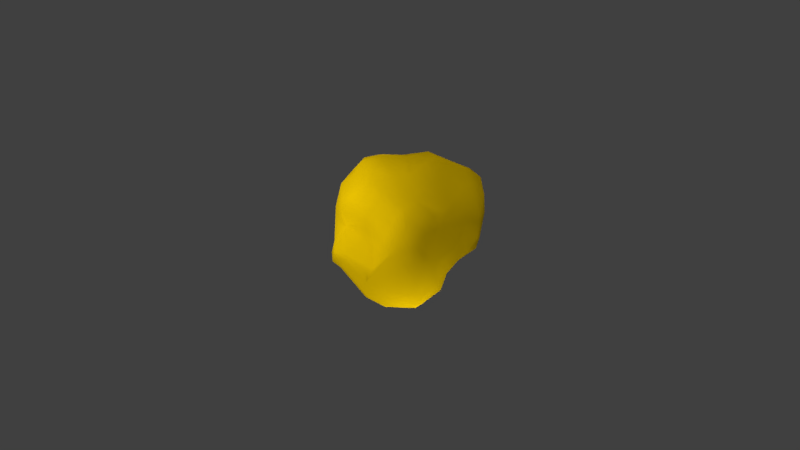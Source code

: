 # Source: goldOres_gameReady.blend  (saved by Blender 2.79.0; exported with 4.5.12 LTS)
import bpy
from mathutils import Matrix  # noqa: F401  (used for matrix-valued properties, if any)

bpy.ops.wm.read_factory_settings(use_empty=True)
scene = bpy.context.scene
scene.name = 'Scene'

# ---- collections
col_collection_1 = bpy.data.collections.new('Collection 1'); scene.collection.children.link(col_collection_1)
col_collection_6 = bpy.data.collections.new('Collection 6'); scene.collection.children.link(col_collection_6)
col_collection_6.hide_render = True
col_collection_6.hide_viewport = True

# ---- images (referenced by path relative to the original .blend; pixels are not part of the script)
import os
ASSET_DIR = os.environ.get("B2B_ASSET_DIR", "")  # directory of the original .blend (textures are referenced by path, not embedded)
HERE = os.path.dirname(os.path.abspath(__file__))  # packed textures are extracted next to this script under _unpacked/

def load_image(name, relpath, width, height, colorspace="sRGB"):
    """Load a texture the original file referenced (path relative to the .blend, or extracted next to this script)."""
    p = next((c for c in (os.path.join(HERE, relpath), os.path.join(ASSET_DIR, relpath)) if relpath and os.path.exists(c)), "")
    if p:
        img = bpy.data.images.load(p, check_existing=True)
        img.name = name
    else:  # same state as the original file: an image datablock whose file is absent (Cycles renders it pink)
        img = bpy.data.images.new(name, width, height)
        img.source = "FILE"
        img.filepath = "//" + (relpath or name)
    img.colorspace_settings.name = colorspace
    return img
img_goldores_grungemap_jpg = load_image('goldOres_grungeMap.jpg', 'goldOres_grungeMap.jpg', 1024, 1024, 'sRGB')
img_goldores_goldtexture_jpg = load_image('goldOres_goldTexture.jpg', 'goldOres_goldTexture.jpg', 1024, 1024, 'sRGB')
img_goldores_bakedmaterial = load_image('goldOres_BakedMaterial', 'goldOres_BakedMaterial.png', 1024, 1024, 'sRGB')

# ---- materials (node trees are filled in below, after node groups)
mat_bakedgoldmaterial = bpy.data.materials.new('BakedGoldMaterial')
mat_bakedgoldmaterial.alpha_threshold = 0.0
mat_bakedgoldmaterial.use_transparent_shadow = False
mat_bakedgoldmaterial.diffuse_color = (0.8, 0.5207, 0.001163, 1.0)
mat_bakedgoldmaterial.specular_color = (1.0, 0.6089, 0.01064)
mat_bakedgoldmaterial.roughness = 0.5
mat_goldorenew = bpy.data.materials.new('GoldOreNew')
mat_goldorenew.alpha_threshold = 0.0
mat_goldorenew.use_transparent_shadow = False
mat_goldorenew.roughness = 0.5

# ---- material node trees
mat_goldorenew.use_nodes = True; mat_goldorenew.node_tree.nodes.clear()
_N = mat_goldorenew.node_tree.nodes; _L = mat_goldorenew.node_tree.links
n0 = _N.new('ShaderNodeBsdfPrincipled'); n0.name = 'Principled BSDF'; n0.location = (-139, 204)
n0.width = 150
n0.subsurface_method = 'BURLEY'
n0.inputs[1].default_value = 1.0
n0.inputs[2].default_value = 0.45
n0.inputs[3].default_value = 1.45
n0.inputs[9].default_value = (1.0, 1.0, 1.0)
n1 = _N.new('ShaderNodeOutputMaterial'); n1.name = 'Material Output'; n1.location = (597, 543)
n2 = _N.new('ShaderNodeMixShader'); n2.name = 'Mix Shader'; n2.location = (377, 538)
n3 = _N.new('ShaderNodeTexImage'); n3.name = 'Image Texture.002'; n3.location = (-573, 638)
n3.width = 140
n3.image = img_goldores_grungemap_jpg
n4 = _N.new('ShaderNodeInvert'); n4.name = 'Invert'; n4.location = (75, 541)
n5 = _N.new('ShaderNodeBsdfPrincipled'); n5.name = 'Principled BSDF.001'; n5.location = (-112, 1223)
n5.width = 150
n5.subsurface_method = 'BURLEY'
n5.inputs[0].default_value = (0.07557, 0.02537, 0.008701, 1.0)
n5.inputs[2].default_value = 1.0
n5.inputs[3].default_value = 1.45
n5.inputs[9].default_value = (1.0, 1.0, 1.0)
n5.inputs[13].default_value = 0.0
n6 = _N.new('ShaderNodeMix'); n6.name = 'Mix'; n6.location = (-447, 81)
n6.data_type = 'RGBA'
n6.blend_type = 'ADD'
n6.inputs[0].default_value = 0.25
n6.inputs[7].default_value = (0.6834, 0.5002, 0.02823, 1.0)
n7 = _N.new('ShaderNodeTexImage'); n7.name = 'Image Texture'; n7.location = (-693, 133)
n7.width = 140
n7.image = img_goldores_goldtexture_jpg
n8 = _N.new('ShaderNodeBump'); n8.name = 'Bump'; n8.location = (-433, -303)
n8.inputs[1].default_value = 0.1
n8.inputs[2].default_value = 1.0
n9 = _N.new('ShaderNodeValToRGB'); n9.name = 'ColorRamp'; n9.location = (-771, -269)
while len(n9.color_ramp.elements) > 1: n9.color_ramp.elements.remove(n9.color_ramp.elements[-1])
n9.color_ramp.elements[0].position = 0.3455; n9.color_ramp.elements[0].color = (0.0, 0.0, 0.0, 1.0)
_e = n9.color_ramp.elements.new(0.65); _e.color = (1.0, 1.0, 1.0, 1.0)
n10 = _N.new('ShaderNodeTexNoise'); n10.name = 'Noise Texture'; n10.location = (-1018, -247)
n10.inputs[2].default_value = 6.0
n10.inputs[3].default_value = 6.0
n11 = _N.new('ShaderNodeValToRGB'); n11.name = 'ColorRamp.001'; n11.location = (-227, 557)
n11.width = 236
while len(n11.color_ramp.elements) > 1: n11.color_ramp.elements.remove(n11.color_ramp.elements[-1])
n11.color_ramp.elements[0].position = 0.3; n11.color_ramp.elements[0].color = (0.02511, 0.02511, 0.02511, 1.0)
_e = n11.color_ramp.elements.new(0.55); _e.color = (1.0, 1.0, 1.0, 1.0)
_L.new(n8.outputs[0], n0.inputs[5])
_L.new(n10.outputs[1], n9.inputs[0])
_L.new(n9.outputs[0], n8.inputs[3])
_L.new(n7.outputs[0], n6.inputs[6])
_L.new(n3.outputs[0], n11.inputs[0])
_L.new(n0.outputs[0], n2.inputs[2])
_L.new(n6.outputs[2], n0.inputs[0])
_L.new(n2.outputs[0], n1.inputs[0])
_L.new(n5.outputs[0], n2.inputs[1])
_L.new(n11.outputs[0], n4.inputs[1])
_L.new(n4.outputs[0], n2.inputs[0])
n1.is_active_output = True

# ---- world
world_world = bpy.data.worlds.new('World'); scene.world = world_world
world_world.color = (0.05088, 0.05088, 0.05088)
world_world.use_sun_shadow = False
world_world.sun_shadow_jitter_overblur = 0.0
world_world.cycles.sampling_method = 'MANUAL'

# ---- cameras
cam_camera = bpy.data.cameras.new('Camera')
cam_camera.clip_end = 100.0
cam_camera.lens = 35.0
cam_camera.sensor_width = 32.0
cam_camera.sensor_height = 18.0
cam_camera.ortho_scale = 7.314
cam_camera.dof.focus_distance = 0.0
cam_camera.dof.aperture_fstop = 128.0

# ---- lights
light_lamp_003 = bpy.data.lights.new('Lamp.003', 'POINT')
light_lamp_003.transmission_factor = 0.0
light_lamp_003.cutoff_distance = 30.0
light_lamp_003.energy = 100.0
light_lamp_003.shadow_buffer_clip_start = 1.001
light_lamp_003.shadow_soft_size = 0.1
light_lamp_003.shadow_maximum_resolution = 0.006
light_lamp_003.use_absolute_resolution = True
light_lamp_001 = bpy.data.lights.new('Lamp.001', 'POINT')
light_lamp_001.transmission_factor = 0.0
light_lamp_001.cutoff_distance = 30.0
light_lamp_001.energy = 100.0
light_lamp_001.shadow_buffer_clip_start = 1.001
light_lamp_001.shadow_soft_size = 0.1
light_lamp_001.shadow_maximum_resolution = 0.006
light_lamp_001.use_absolute_resolution = True
light_lamp_002 = bpy.data.lights.new('Lamp.002', 'SPOT')
light_lamp_002.transmission_factor = 0.0
light_lamp_002.cutoff_distance = 30.0
light_lamp_002.energy = 100.0
light_lamp_002.shadow_buffer_clip_start = 1.001
light_lamp_002.shadow_soft_size = 0.1
light_lamp_002.shadow_maximum_resolution = 0.006
light_lamp_002.use_absolute_resolution = True
light_sun = bpy.data.lights.new('Sun', 'SUN')
light_sun.transmission_factor = 0.0
light_sun.angle = 0.1993
light_sun.energy = 1.0
light_sun.shadow_buffer_clip_start = 0.5
light_sun.shadow_soft_size = 0.1
light_sun.shadow_cascade_max_distance = 1000.0
light_lamp = bpy.data.lights.new('Lamp', 'POINT')
light_lamp.transmission_factor = 0.0
light_lamp.cutoff_distance = 30.0
light_lamp.energy = 100.0
light_lamp.shadow_buffer_clip_start = 1.001
light_lamp.shadow_soft_size = 0.1
light_lamp.shadow_maximum_resolution = 0.006
light_lamp.use_absolute_resolution = True

# ---- meshes
me_sphere_001 = bpy.data.meshes.new('Sphere.001')
me_sphere_001.from_pydata([(0.1685, 0.7174, 0.5771), (-0.06013, 1.01, 0.4226), (-0.09348, 1.051, 0.1752), (0.3423, 0.4786, 0.8458), (0.06506, 1.04, 0.2799), (0.3206, 1.08, -0.1819), (-0.01713, 0.4162, -1.022), (0.1162, 0.3163, -1.005), (0.2683, 0.3481, 1.019), (0.3327, 0.8611, 0.3687), (0.3616, 1.047, -0.3301), (0.3653, 0.9136, -0.5944), (0.1989, 0.6185, -0.9885), (0.5207, 0.5951, 0.6291), (0.615, 0.8468, -0.5123), (0.389, 0.5097, -0.9647), (0.648, 0.6079, 0.5443), (0.5589, 0.887, 0.2839), (0.4784, 0.9625, 0.05419), (0.503, 0.9541, -0.1711), (0.5179, 0.6822, -0.8219), (0.3643, 0.3628, -0.9881), (0.587, 0.4401, 0.8649), (0.9556, 0.5622, 0.2298), (0.772, 0.6822, -0.02713), (0.868, 0.6511, -0.5081), (0.4186, 0.2822, 1.0), (1.006, 0.6023, -0.3675), (0.6971, 0.3337, -0.854), (0.2666, 0.1797, -0.9418), (0.9246, 0.2036, 0.6636), (0.9455, 0.3882, 0.4039), (1.137, 0.2783, -0.5748), (0.9722, 0.2008, -0.7038), (0.6783, 0.106, 0.941), (1.15, 0.3228, -0.3756), (0.8548, 0.2079, -0.8307), (0.4385, 0.1729, -0.8554), (0.9883, -0.06978, 0.6279), (1.038, -0.009623, 0.3562), (1.16, 0.195, 0.1945), (1.177, -0.09015, 0.04804), (1.158, 0.000419, -0.5517), (0.7422, 0.1057, -0.8727), (0.4865, 0.002179, 1.095), (1.156, -0.436, 0.07135), (1.209, -0.4825, -0.09705), (1.189, -0.4342, -0.2805), (1.057, -0.3807, -0.5149), (0.6974, -0.1728, -0.8218), (0.7476, -0.3404, 0.836), (0.8872, -0.5413, 0.5873), (1.085, -0.7487, -0.0862), (1.056, -0.6911, -0.3087), (0.6755, -0.4843, -0.8135), (0.8616, -0.7854, 0.5587), (0.7669, -0.8462, -0.2465), (0.9166, -0.5625, -0.5525), (0.5915, 0.04519, -0.8427), (0.9227, -0.9743, 0.2243), (0.9038, -0.9841, 0.04688), (0.6942, -0.6284, -0.6942), (0.5475, -0.4037, -0.8804), (0.6313, -0.577, 0.803), (0.7195, -0.8607, 0.5864), (0.5989, -1.155, -0.04479), (0.5039, -0.9376, -0.5464), (0.3538, -0.4765, -0.9442), (0.4614, -1.051, 0.2198), (0.4195, -1.137, 0.02465), (0.5217, -1.196, -0.2557), (0.3843, -0.1898, 1.139), (0.3221, -1.1, -0.4926), (0.2632, -0.945, -0.6776), (0.1568, -0.6652, -0.8936), (0.2694, -0.426, 0.9664), (0.1865, -0.987, 0.3576), (0.1232, -1.068, 0.1028), (0.0942, -1.067, -0.08557), (0.003835, -0.9397, -0.6638), (0.03827, -0.6638, -0.8746), (0.2863, -0.04259, -0.8558), (0.1512, -0.7046, 0.6207), (-0.09417, -0.8913, 0.3121), (-0.01929, -1.095, -0.3063), (-0.1976, -0.7402, -0.6657), (-0.09753, -0.4846, 0.7965), (-0.2226, -0.942, 0.04579), (-0.3503, -0.8621, -0.3532), (0.06469, -0.3945, -0.9257), (0.2733, 0.1102, 1.111), (-0.3162, -0.678, 0.3388), (-0.4475, -0.6862, -0.3647), (0.1613, -0.1676, 1.081), (-0.3591, -0.5279, 0.4519), (-0.5333, -0.5632, -0.01759), (-0.5711, -0.5872, -0.3588), (-0.513, -0.4972, -0.5246), (-0.3516, -0.4592, -0.792), (-0.0911, -0.2606, -0.9342), (0.1164, 0.05909, -0.8702), (-0.261, -0.3269, 0.7907), (-0.4565, -0.2799, 0.5963), (-0.5259, -0.3092, 0.3658), (-0.6823, -0.3843, -0.0114), (-0.6422, -0.3802, -0.4069), (-0.5497, -0.1458, -0.7529), (0.04015, -0.04326, 0.9971), (-0.7323, -0.3395, -0.1714), (-0.7122, -0.1576, -0.5608), (-0.1291, -0.0657, -0.9539), (-0.5284, -0.01135, 0.6067), (-0.5757, -0.03262, 0.3203), (-0.7135, -0.1437, -0.03436), (-0.1289, 0.2918, 0.8633), (-0.4129, 0.07911, 0.7317), (-0.7954, 0.09318, -0.3147), (-0.4581, 0.1742, 0.6422), (-0.4679, 0.1861, 0.2669), (-0.5678, 0.1918, -0.09703), (-0.7115, 0.04259, -0.6086), (-0.4221, 0.04751, -0.9588), (-0.305, 0.3916, 0.6713), (-0.3759, 0.4232, 0.156), (-0.6986, 0.2823, -0.5105), (-0.2978, 0.4973, 0.4689), (-0.4586, 0.7138, 0.1607), (-0.4631, 0.5644, -0.2395), (-0.4342, 0.5269, -0.7491), (-0.3245, 0.3646, -0.9686), (0.08334, 0.2521, 1.05), (-0.3817, 0.851, 0.3432), (-0.4109, 0.7858, -0.2954), (-0.3902, 0.7076, -0.5365), (0.003717, 0.2121, -1.049), (-0.2583, 0.7862, 0.4662), (-0.2573, 0.9491, 0.1053), (-0.1785, 0.9985, -0.4497), (-0.233, 0.5073, -1.001), (-0.01613, 0.5082, 0.8544), (-0.05948, 0.7684, 0.5086), (-0.1311, 1.066, 0.3064), (-0.001954, 1.105, -0.3768), (-0.005826, 0.9838, -0.6738), (-0.04843, 0.648, -0.9857), (0.1238, 1.027, -0.6016)], [], [(0, 9, 1), (2, 4, 5), (10, 11, 145), (3, 13, 0), (9, 17, 4), (12, 15, 6), (29, 7, 21), (18, 19, 10), (8, 90, 26), (9, 13, 17), (20, 15, 12), (15, 20, 28), (22, 16, 13), (18, 24, 19), (20, 25, 28), (22, 30, 31), (24, 23, 27), (26, 34, 22), (25, 27, 32), (22, 34, 30), (26, 90, 44), (36, 43, 28), (23, 31, 40), (43, 58, 37), (40, 41, 35), (35, 42, 32), (35, 41, 47), (33, 49, 36), (39, 38, 51), (41, 45, 46), (47, 48, 42), (50, 51, 38), (44, 90, 71), (37, 58, 81), (59, 60, 52), (29, 37, 81), (50, 71, 63), (57, 56, 66), (55, 63, 64), (54, 61, 62), (62, 67, 58), (64, 68, 59), (62, 66, 67), (63, 75, 82), (64, 82, 76), (66, 74, 67), (68, 69, 65), (66, 70, 72), (67, 74, 89), (71, 90, 93), (84, 79, 72), (75, 86, 82), (81, 89, 100), (77, 87, 78), (29, 81, 100), (75, 93, 86), (84, 88, 79), (82, 83, 76), (80, 85, 89), (86, 91, 82), (82, 91, 83), (87, 88, 84), (87, 95, 88), (86, 93, 101), (88, 92, 97), (91, 95, 87), (91, 94, 95), (101, 93, 107), (101, 102, 94), (29, 100, 110), (102, 103, 94), (95, 103, 104), (93, 90, 107), (105, 108, 109), (101, 107, 115), (105, 109, 106), (109, 116, 120), (110, 121, 134), (108, 113, 116), (29, 110, 134), (108, 116, 109), (112, 118, 119), (112, 119, 113), (113, 119, 116), (107, 90, 130), (116, 124, 120), (111, 115, 117), (114, 117, 115), (116, 127, 132), (114, 122, 117), (120, 124, 128), (118, 122, 123), (122, 139, 125), (129, 128, 138), (123, 125, 126), (123, 126, 127), (114, 130, 139), (132, 133, 124), (126, 131, 136), (133, 137, 128), (125, 139, 135), (125, 135, 131), (138, 6, 129), (139, 140, 135), (131, 135, 141), (6, 7, 134), (130, 90, 8), (29, 134, 7), (132, 136, 137), (137, 143, 138), (135, 140, 1), (141, 2, 136), (1, 4, 141), (139, 8, 3), (139, 3, 0), (142, 145, 143), (145, 11, 12), (4, 1, 9), (0, 13, 9), (12, 11, 20), (15, 21, 7, 6), (26, 22, 3, 8), (5, 18, 10), (17, 18, 5, 4), (14, 11, 10, 19), (27, 25, 14, 19), (3, 22, 13), (20, 11, 14), (20, 14, 25), (13, 16, 17), (15, 28, 21), (23, 17, 16, 31), (29, 21, 28), (27, 19, 24), (16, 22, 31), (24, 18, 17, 23), (33, 36, 28, 25), (35, 27, 23, 40), (28, 37, 29), (25, 32, 33), (39, 31, 30, 38), (26, 44, 34), (32, 27, 35), (28, 43, 37), (45, 40, 39, 51), (31, 39, 40), (33, 32, 42), (30, 34, 38), (42, 35, 47), (34, 44, 50), (34, 50, 38), (36, 49, 43), (52, 53, 47, 46), (58, 43, 49), (41, 40, 45), (41, 46, 47), (33, 42, 48), (49, 33, 48), (53, 57, 48, 47), (44, 71, 50), (54, 49, 48, 57), (52, 46, 45, 59), (58, 49, 54), (45, 51, 59), (56, 53, 52, 60), (54, 62, 58), (59, 51, 55), (63, 55, 51, 50), (57, 53, 56), (68, 65, 60, 59), (57, 61, 54), (57, 66, 61), (55, 64, 59), (81, 58, 67), (65, 70, 56, 60), (76, 77, 69, 68), (56, 70, 66), (63, 71, 75), (62, 61, 66), (66, 72, 73), (64, 63, 82), (66, 73, 74), (64, 76, 68), (70, 65, 69), (84, 70, 69, 78), (81, 67, 89), (69, 77, 78), (80, 74, 73, 79), (70, 84, 72), (73, 72, 79), (83, 87, 77, 76), (89, 74, 80), (75, 71, 93), (78, 87, 84), (79, 88, 85), (80, 79, 85), (97, 98, 85, 88), (83, 91, 87), (100, 89, 99), (88, 95, 92), (94, 91, 86, 101), (99, 89, 85, 98), (106, 98, 97, 105), (99, 110, 100), (92, 95, 96), (92, 96, 97), (96, 108, 105), (97, 96, 105), (106, 121, 99, 98), (108, 96, 95, 104), (95, 94, 103), (110, 99, 121), (113, 104, 103, 112), (115, 111, 102, 101), (104, 113, 108), (112, 103, 102, 111), (120, 121, 106, 109), (115, 107, 114), (117, 118, 112, 111), (114, 107, 130), (128, 129, 121, 120), (118, 117, 122), (116, 119, 127), (121, 129, 134), (127, 119, 123), (124, 116, 132), (132, 127, 126, 136), (119, 118, 123), (122, 114, 139), (128, 124, 133), (123, 122, 125), (129, 6, 134), (2, 142, 137, 136), (128, 137, 138), (126, 125, 131), (6, 138, 144), (136, 131, 141), (139, 130, 8), (133, 132, 137), (145, 12, 144, 143), (137, 142, 143), (144, 138, 143), (141, 135, 1), (140, 0, 1), (10, 142, 2, 5), (144, 12, 6), (2, 141, 4), (142, 10, 145), (140, 139, 0)])
me_sphere_001.polygons.foreach_set('use_smooth', [True] * 249)
_uv = me_sphere_001.uv_layers.new(name='TextureMapping')
_uv.uv.foreach_set('vector', [1.033, 0.9532, 0.9433, 0.8494, 1.015, 0.8406, 1.01, 0.716, 1.007, 0.7774, 0.9798, 0.6702, 0.9764, 0.5917, 0.9708, 0.4789, 1.006, 0.4843, 0.6513, 0.9413, 0.8288, 0.894, 1.033, 0.9532, 0.9433, 0.8494, 0.8883, 0.7587, 1.007, 0.7774, 0.9843, 0.3414, 0.9403, 0.3227, 1.023, 0.2671, 0.9733, 0.1517, 1.014, 0.2129, 0.9415, 0.2586, 0.9037, 0.673, 0.9115, 0.5965, 0.9764, 0.5917, 0.4836, 0.929, 0.5021, 0.8811, 0.5991, 0.8936, 0.9433, 0.8494, 0.8288, 0.894, 0.8883, 0.7587, 0.9322, 0.3918, 0.9403, 0.3227, 0.9843, 0.3414, 0.9403, 0.3227, 0.9322, 0.3918, 0.8733, 0.3154, 0.7079, 0.8721, 0.8154, 0.8297, 0.8288, 0.894, 0.9037, 0.673, 0.8427, 0.6021, 0.9115, 0.5965, 0.9322, 0.3918, 0.8762, 0.4771, 0.8733, 0.3154, 0.7079, 0.8721, 0.7286, 0.7472, 0.7829, 0.7169, 0.8427, 0.6021, 0.8127, 0.6708, 0.8415, 0.5084, 0.5991, 0.8936, 0.6644, 0.802, 0.7079, 0.8721, 0.8762, 0.4771, 0.8415, 0.5084, 0.8037, 0.4231, 0.7079, 0.8721, 0.6644, 0.802, 0.7286, 0.7472, 0.5991, 0.8936, 0.5021, 0.8811, 0.5793, 0.8221, 0.827, 0.3213, 0.8188, 0.2469, 0.8733, 0.3154, 0.8127, 0.6708, 0.7829, 0.7169, 0.7555, 0.6087, 0.8188, 0.2469, 0.8281, 0.1706, 0.8935, 0.1693, 0.7555, 0.6087, 0.7317, 0.533, 0.7928, 0.4792, 0.7928, 0.4792, 0.7655, 0.3911, 0.8037, 0.4231, 0.7928, 0.4792, 0.7317, 0.533, 0.7078, 0.3992, 0.8097, 0.3667, 0.7692, 0.213, 0.827, 0.3213, 0.7154, 0.6351, 0.6948, 0.6889, 0.641, 0.6118, 0.7317, 0.533, 0.6886, 0.4914, 0.6958, 0.4469, 0.7078, 0.3992, 0.716, 0.3478, 0.7655, 0.3911, 0.623, 0.6936, 0.641, 0.6118, 0.6948, 0.6889, 0.5793, 0.8221, 0.5021, 0.8811, 0.535, 0.7933, 0.8935, 0.1693, 0.8281, 0.1706, 0.9425, 0.08698, 0.62, 0.4479, 0.6255, 0.3953, 0.6636, 0.42, 0.9733, 0.1517, 0.8935, 0.1693, 0.9425, 0.08698, 0.623, 0.6936, 0.535, 0.7933, 0.5838, 0.6649, 0.6877, 0.3034, 0.6235, 0.332, 0.5904, 0.2211, 0.6151, 0.5368, 0.5838, 0.6649, 0.5808, 0.5437, 0.7036, 0.1983, 0.663, 0.2338, 0.7089, 0.1384, 0.7089, 0.1384, 0.7, 0.08295, 0.8281, 0.1706, 0.5808, 0.5437, 0.5446, 0.4533, 0.62, 0.4479, 0.7089, 0.1384, 0.5904, 0.2211, 0.7, 0.08295, 0.5838, 0.6649, 0.5086, 0.7062, 0.4876, 0.5795, 0.5808, 0.5437, 0.4876, 0.5795, 0.4946, 0.491, 0.5904, 0.2211, 0.5504, 0.06998, 0.7, 0.08295, 0.5446, 0.4533, 0.5342, 0.3781, 0.5692, 0.3616, 0.5904, 0.2211, 0.5583, 0.2976, 0.5329, 0.2268, 0.7, 0.08295, 0.5504, 0.06998, 0.9419, 0.03961, 0.535, 0.7933, 0.5021, 0.8811, 0.4725, 0.7865, 0.4651, 0.2834, 0.4615, 0.1667, 0.5329, 0.2268, 0.5086, 0.7062, 0.4375, 0.6592, 0.4876, 0.5795, 0.01397, 0.09201, 0.199, 0.04955, 0.06076, 0.1187, 0.488, 0.4054, 0.4337, 0.4113, 0.484, 0.3475, 0.9733, 0.1517, 0.9425, 0.08698, 1.061, 0.1187, 0.5086, 0.7062, 0.4725, 0.7865, 0.4375, 0.6592, 0.4651, 0.2834, 0.3979, 0.2961, 0.4615, 0.1667, 0.4876, 0.5795, 0.4449, 0.4892, 0.4946, 0.491, 0.4259, 0.0679, 0.3806, 0.1484, 0.199, 0.04955, 0.4375, 0.6592, 0.4094, 0.5155, 0.4876, 0.5795, 0.4876, 0.5795, 0.4094, 0.5155, 0.4449, 0.4892, 0.4337, 0.4113, 0.3979, 0.2961, 0.4651, 0.2834, 0.4337, 0.4113, 0.3584, 0.4496, 0.3979, 0.2961, 0.4375, 0.6592, 0.4725, 0.7865, 0.396, 0.6778, 0.3979, 0.2961, 0.3655, 0.3245, 0.3239, 0.2909, 0.4094, 0.5155, 0.3584, 0.4496, 0.4337, 0.4113, 0.4094, 0.5155, 0.3896, 0.5736, 0.3584, 0.4496, 0.396, 0.6778, 0.4725, 0.7865, 0.4089, 0.7949, 0.396, 0.6778, 0.3541, 0.6387, 0.3896, 0.5736, 0.9733, 0.1517, 1.061, 0.1187, 1.066, 0.1357, 0.3541, 0.6387, 0.3383, 0.5817, 0.3896, 0.5736, 0.3584, 0.4496, 0.3383, 0.5817, 0.3209, 0.4761, 0.4725, 0.7865, 0.5021, 0.8811, 0.4089, 0.7949, 0.3022, 0.3699, 0.3046, 0.4334, 0.2642, 0.3607, 0.396, 0.6778, 0.4089, 0.7949, 0.3187, 0.7414, 0.3022, 0.3699, 0.2642, 0.3607, 0.24, 0.2518, 0.2642, 0.3607, 0.2361, 0.4501, 0.228, 0.3694, 0.1321, 0.1351, 0.1739, 0.2298, 0.04936, 0.1924, 0.3046, 0.4334, 0.2869, 0.5065, 0.2361, 0.4501, 0.9733, 0.1517, 1.066, 0.1357, 1.045, 0.1888, 0.3046, 0.4334, 0.2361, 0.4501, 0.2642, 0.3607, 0.2963, 0.6142, 0.2548, 0.657, 0.235, 0.5685, 0.2963, 0.6142, 0.235, 0.5685, 0.2869, 0.5065, 0.2869, 0.5065, 0.235, 0.5685, 0.2361, 0.4501, 0.4089, 0.7949, 0.5021, 0.8811, 0.4055, 0.8675, 0.2361, 0.4501, 0.1938, 0.4159, 0.228, 0.3694, 0.3086, 0.6821, 0.3187, 0.7414, 0.274, 0.7307, 0.3266, 0.8327, 0.274, 0.7307, 0.3187, 0.7414, 0.2361, 0.4501, 0.1536, 0.5885, 0.1128, 0.5708, 0.3266, 0.8327, 0.2424, 0.7864, 0.274, 0.7307, 0.228, 0.3694, 0.1938, 0.4159, 0.1176, 0.4145, 0.2548, 0.657, 0.2424, 0.7864, 0.1919, 0.6874, 0.2424, 0.7864, 0.3011, 0.8984, 0.1887, 0.8038, 0.114, 0.2963, 0.1176, 0.4145, 0.07357, 0.3252, 0.1919, 0.6874, 0.1887, 0.8038, 0.1501, 0.6699, 0.1919, 0.6874, 0.1501, 0.6699, 0.1536, 0.5885, 0.3266, 0.8327, 0.4055, 0.8675, 0.3011, 0.8984, 0.1128, 0.5708, 0.1049, 0.489, 0.1938, 0.4159, 0.1501, 0.6699, 0.1254, 0.7331, 0.08091, 0.6666, 0.1049, 0.489, 0.06707, 0.5234, 0.1176, 0.4145, 0.1887, 0.8038, 0.3011, 0.8984, 0.1288, 0.8203, 0.1887, 0.8038, 0.1288, 0.8203, 0.1254, 0.7331, 0.07357, 0.3252, 0.03827, 0.275, 0.114, 0.2963, 0.3011, 0.8984, 0.1077, 0.8846, 0.1288, 0.8203, 0.1254, 0.7331, 0.1288, 0.8203, 0.05467, 0.7628, 0.03827, 0.275, 0.01556, 0.2129, 0.04936, 0.1924, 0.4055, 0.8675, 0.5021, 0.8811, 0.4836, 0.929, 0.9733, 0.1517, 1.045, 0.1888, 1.014, 0.2129, 0.1128, 0.5708, 0.08091, 0.6666, 0.06707, 0.5234, 0.06707, 0.5234, 0.03343, 0.4591, 0.07357, 0.3252, 0.1288, 0.8203, 0.1077, 0.8846, 0.04269, 0.8321, 0.05467, 0.7628, 0.04576, 0.7022, 0.08091, 0.6666, 0.04269, 0.8321, 0.01147, 0.7785, 0.05467, 0.7628, 0.3011, 0.8984, 0.4836, 0.929, 0.6513, 0.9413, 0.3011, 0.8984, 0.6513, 0.9413, 0.03949, 0.9541, 0.03726, 0.5524, 0.006147, 0.4843, 0.03343, 0.4591, 1.006, 0.4843, 0.9708, 0.4789, 0.9843, 0.3414, 1.007, 0.7774, 1.015, 0.8406, 0.9433, 0.8494, 1.033, 0.9532, 0.8288, 0.894, 0.9433, 0.8494, 0.9843, 0.3414, 0.9708, 0.4789, 0.9322, 0.3918, 0.9403, 0.3227, 0.9415, 0.2586, 1.014, 0.2129, 1.023, 0.2671, 0.5991, 0.8936, 0.7079, 0.8721, 0.6513, 0.9413, 0.4836, 0.929, 0.9798, 0.6702, 0.9037, 0.673, 0.9764, 0.5917, 0.8883, 0.7587, 0.9037, 0.673, 0.9798, 0.6702, 1.007, 0.7774, 0.9206, 0.497, 0.9708, 0.4789, 0.9764, 0.5917, 0.9115, 0.5965, 0.8415, 0.5084, 0.8762, 0.4771, 0.9206, 0.497, 0.9115, 0.5965, 0.6513, 0.9413, 0.7079, 0.8721, 0.8288, 0.894, 0.9322, 0.3918, 0.9708, 0.4789, 0.9206, 0.497, 0.9322, 0.3918, 0.9206, 0.497, 0.8762, 0.4771, 0.8288, 0.894, 0.8154, 0.8297, 0.8883, 0.7587, 0.9403, 0.3227, 0.8733, 0.3154, 0.9415, 0.2586, 0.8127, 0.6708, 0.8883, 0.7587, 0.8154, 0.8297, 0.7829, 0.7169, 0.9733, 0.1517, 0.9415, 0.2586, 0.8733, 0.3154, 0.8415, 0.5084, 0.9115, 0.5965, 0.8427, 0.6021, 0.8154, 0.8297, 0.7079, 0.8721, 0.7829, 0.7169, 0.8427, 0.6021, 0.9037, 0.673, 0.8883, 0.7587, 0.8127, 0.6708, 0.8097, 0.3667, 0.827, 0.3213, 0.8733, 0.3154, 0.8762, 0.4771, 0.7928, 0.4792, 0.8415, 0.5084, 0.8127, 0.6708, 0.7555, 0.6087, 0.8733, 0.3154, 0.8935, 0.1693, 0.9733, 0.1517, 0.8762, 0.4771, 0.8037, 0.4231, 0.8097, 0.3667, 0.7154, 0.6351, 0.7829, 0.7169, 0.7286, 0.7472, 0.6948, 0.6889, 0.5991, 0.8936, 0.5793, 0.8221, 0.6644, 0.802, 0.8037, 0.4231, 0.8415, 0.5084, 0.7928, 0.4792, 0.8733, 0.3154, 0.8188, 0.2469, 0.8935, 0.1693, 0.6886, 0.4914, 0.7555, 0.6087, 0.7154, 0.6351, 0.641, 0.6118, 0.7829, 0.7169, 0.7154, 0.6351, 0.7555, 0.6087, 0.8097, 0.3667, 0.8037, 0.4231, 0.7655, 0.3911, 0.7286, 0.7472, 0.6644, 0.802, 0.6948, 0.6889, 0.7655, 0.3911, 0.7928, 0.4792, 0.7078, 0.3992, 0.6644, 0.802, 0.5793, 0.8221, 0.623, 0.6936, 0.6644, 0.802, 0.623, 0.6936, 0.6948, 0.6889, 0.827, 0.3213, 0.7692, 0.213, 0.8188, 0.2469, 0.6636, 0.42, 0.674, 0.3698, 0.7078, 0.3992, 0.6958, 0.4469, 0.8281, 0.1706, 0.8188, 0.2469, 0.7692, 0.213, 0.7317, 0.533, 0.7555, 0.6087, 0.6886, 0.4914, 0.7317, 0.533, 0.6958, 0.4469, 0.7078, 0.3992, 0.8097, 0.3667, 0.7655, 0.3911, 0.716, 0.3478, 0.7692, 0.213, 0.8097, 0.3667, 0.716, 0.3478, 0.674, 0.3698, 0.6877, 0.3034, 0.716, 0.3478, 0.7078, 0.3992, 0.5793, 0.8221, 0.535, 0.7933, 0.623, 0.6936, 0.7036, 0.1983, 0.7692, 0.213, 0.716, 0.3478, 0.6877, 0.3034, 0.6636, 0.42, 0.6958, 0.4469, 0.6886, 0.4914, 0.62, 0.4479, 0.8281, 0.1706, 0.7692, 0.213, 0.7036, 0.1983, 0.6886, 0.4914, 0.641, 0.6118, 0.62, 0.4479, 0.6235, 0.332, 0.674, 0.3698, 0.6636, 0.42, 0.6255, 0.3953, 0.7036, 0.1983, 0.7089, 0.1384, 0.8281, 0.1706, 0.62, 0.4479, 0.641, 0.6118, 0.6151, 0.5368, 0.5838, 0.6649, 0.6151, 0.5368, 0.641, 0.6118, 0.623, 0.6936, 0.6877, 0.3034, 0.674, 0.3698, 0.6235, 0.332, 0.5446, 0.4533, 0.5692, 0.3616, 0.6255, 0.3953, 0.62, 0.4479, 0.6877, 0.3034, 0.663, 0.2338, 0.7036, 0.1983, 0.6877, 0.3034, 0.5904, 0.2211, 0.663, 0.2338, 0.6151, 0.5368, 0.5808, 0.5437, 0.62, 0.4479, 0.9425, 0.08698, 0.8281, 0.1706, 0.7, 0.08295, 0.5692, 0.3616, 0.5583, 0.2976, 0.6235, 0.332, 0.6255, 0.3953, 0.4946, 0.491, 0.488, 0.4054, 0.5342, 0.3781, 0.5446, 0.4533, 0.6235, 0.332, 0.5583, 0.2976, 0.5904, 0.2211, 0.5838, 0.6649, 0.535, 0.7933, 0.5086, 0.7062, 0.7089, 0.1384, 0.663, 0.2338, 0.5904, 0.2211, 0.5904, 0.2211, 0.5329, 0.2268, 0.5356, 0.1612, 0.5808, 0.5437, 0.5838, 0.6649, 0.4876, 0.5795, 0.5904, 0.2211, 0.5356, 0.1612, 0.5504, 0.06998, 0.5808, 0.5437, 0.4946, 0.491, 0.5446, 0.4533, 0.5583, 0.2976, 0.5692, 0.3616, 0.5342, 0.3781, 0.4651, 0.2834, 0.5583, 0.2976, 0.5342, 0.3781, 0.484, 0.3475, 0.9425, 0.08698, 0.7, 0.08295, 0.9419, 0.03961, 0.5342, 0.3781, 0.488, 0.4054, 0.484, 0.3475, 0.4259, 0.0679, 0.5504, 0.06998, 0.5356, 0.1612, 0.4615, 0.1667, 0.5583, 0.2976, 0.4651, 0.2834, 0.5329, 0.2268, 0.5356, 0.1612, 0.5329, 0.2268, 0.4615, 0.1667, 0.4449, 0.4892, 0.4337, 0.4113, 0.488, 0.4054, 0.4946, 0.491, 0.9419, 0.03961, 0.5504, 0.06998, 0.5791, 0.01621, 0.5086, 0.7062, 0.535, 0.7933, 0.4725, 0.7865, 0.484, 0.3475, 0.4337, 0.4113, 0.4651, 0.2834, 0.4615, 0.1667, 0.3979, 0.2961, 0.3806, 0.1484, 0.4259, 0.0679, 0.4615, 0.1667, 0.3806, 0.1484, 0.3239, 0.2909, 0.3078, 0.1766, 0.3806, 0.1484, 0.3979, 0.2961, 0.4449, 0.4892, 0.4094, 0.5155, 0.4337, 0.4113, 0.06076, 0.1187, 0.199, 0.04955, 0.1724, 0.0863, 0.3979, 0.2961, 0.3584, 0.4496, 0.3655, 0.3245, 0.3896, 0.5736, 0.4094, 0.5155, 0.4375, 0.6592, 0.396, 0.6778, 0.1724, 0.0863, 0.199, 0.04955, 0.3806, 0.1484, 0.3078, 0.1766, 0.24, 0.2518, 0.3078, 0.1766, 0.3239, 0.2909, 0.3022, 0.3699, 0.1724, 0.0863, 0.1321, 0.1351, 0.06076, 0.1187, 0.3655, 0.3245, 0.3584, 0.4496, 0.3358, 0.3605, 0.3655, 0.3245, 0.3358, 0.3605, 0.3239, 0.2909, 0.3358, 0.3605, 0.3046, 0.4334, 0.3022, 0.3699, 0.3239, 0.2909, 0.3358, 0.3605, 0.3022, 0.3699, 0.24, 0.2518, 0.1739, 0.2298, 0.1724, 0.0863, 0.3078, 0.1766, 0.3046, 0.4334, 0.3358, 0.3605, 0.3584, 0.4496, 0.3209, 0.4761, 0.3584, 0.4496, 0.3896, 0.5736, 0.3383, 0.5817, 0.1321, 0.1351, 0.1724, 0.0863, 0.1739, 0.2298, 0.2869, 0.5065, 0.3209, 0.4761, 0.3383, 0.5817, 0.2963, 0.6142, 0.3187, 0.7414, 0.3086, 0.6821, 0.3541, 0.6387, 0.396, 0.6778, 0.3209, 0.4761, 0.2869, 0.5065, 0.3046, 0.4334, 0.2963, 0.6142, 0.3383, 0.5817, 0.3541, 0.6387, 0.3086, 0.6821, 0.228, 0.3694, 0.1739, 0.2298, 0.24, 0.2518, 0.2642, 0.3607, 0.3187, 0.7414, 0.4089, 0.7949, 0.3266, 0.8327, 0.274, 0.7307, 0.2548, 0.657, 0.2963, 0.6142, 0.3086, 0.6821, 0.3266, 0.8327, 0.4089, 0.7949, 0.4055, 0.8675, 0.1176, 0.4145, 0.114, 0.2963, 0.1739, 0.2298, 0.228, 0.3694, 0.2548, 0.657, 0.274, 0.7307, 0.2424, 0.7864, 0.2361, 0.4501, 0.235, 0.5685, 0.1536, 0.5885, 0.1739, 0.2298, 0.114, 0.2963, 0.04936, 0.1924, 0.1536, 0.5885, 0.235, 0.5685, 0.1919, 0.6874, 0.1938, 0.4159, 0.2361, 0.4501, 0.1128, 0.5708, 0.1128, 0.5708, 0.1536, 0.5885, 0.1501, 0.6699, 0.08091, 0.6666, 0.235, 0.5685, 0.2548, 0.657, 0.1919, 0.6874, 0.2424, 0.7864, 0.3266, 0.8327, 0.3011, 0.8984, 0.1176, 0.4145, 0.1938, 0.4159, 0.1049, 0.489, 0.1919, 0.6874, 0.2424, 0.7864, 0.1887, 0.8038, 0.114, 0.2963, 0.03827, 0.275, 0.04936, 0.1924, 0.04576, 0.7022, 0.03726, 0.5524, 0.06707, 0.5234, 0.08091, 0.6666, 0.1176, 0.4145, 0.06707, 0.5234, 0.07357, 0.3252, 0.1501, 0.6699, 0.1887, 0.8038, 0.1254, 0.7331, 0.03827, 0.275, 0.07357, 0.3252, 0.03353, 0.3394, 0.08091, 0.6666, 0.1254, 0.7331, 0.05467, 0.7628, 0.3011, 0.8984, 0.4055, 0.8675, 0.4836, 0.929, 0.1049, 0.489, 0.1128, 0.5708, 0.06707, 0.5234, 0.006147, 0.4843, 0.003635, 0.341, 0.03353, 0.3394, 0.03343, 0.4591, 0.06707, 0.5234, 0.03726, 0.5524, 0.03343, 0.4591, 0.03353, 0.3394, 0.07357, 0.3252, 0.03343, 0.4591, 0.05467, 0.7628, 0.1288, 0.8203, 0.04269, 0.8321, 0.1077, 0.8846, 0.03949, 0.9541, 0.04269, 0.8321, 0.007559, 0.5912, 0.03726, 0.5524, 0.04576, 0.7022, 0.008651, 0.6535, 0.03353, 0.3394, 0.003635, 0.341, 0.03827, 0.275, 0.04576, 0.7022, 0.05467, 0.7628, 0.01147, 0.7785, 0.03726, 0.5524, 0.007559, 0.5912, 0.006147, 0.4843, 0.1077, 0.8846, 0.3011, 0.8984, 0.03949, 0.9541])
_uv = me_sphere_001.uv_layers.new(name='BakeMapping')
_uv.uv.foreach_set('vector', [0.5519, 0.4362, 0.5779, 0.4666, 0.5392, 0.4789, 0.5393, 0.5011, 0.5515, 0.4899, 0.5747, 0.5353, 0.5785, 0.552, 0.5758, 0.5854, 0.5524, 0.5745, 0.5587, 0.3658, 0.5985, 0.4037, 0.5519, 0.4362, 0.5779, 0.4666, 0.605, 0.4768, 0.5515, 0.4899, 0.5406, 0.6357, 0.5621, 0.6634, 0.5018, 0.6441, 0.5016, 0.7499, 0.5057, 0.6722, 0.5497, 0.6897, 0.5958, 0.5087, 0.5971, 0.536, 0.5785, 0.552, 0.5246, 0.331, 0.4752, 0.2505, 0.5545, 0.299, 0.5779, 0.4666, 0.5985, 0.4037, 0.605, 0.4768, 0.5883, 0.6316, 0.5621, 0.6634, 0.5406, 0.6357, 0.5621, 0.6634, 0.5883, 0.6316, 0.6266, 0.6999, 0.6031, 0.3443, 0.6213, 0.4159, 0.5985, 0.4037, 0.5958, 0.5087, 0.6449, 0.5182, 0.5971, 0.536, 0.5883, 0.6316, 0.6476, 0.5973, 0.6266, 0.6999, 0.6031, 0.3443, 0.7038, 0.341, 0.6988, 0.4224, 0.6449, 0.5182, 0.6807, 0.4721, 0.6735, 0.5778, 0.5545, 0.299, 0.6349, 0.2494, 0.6031, 0.3443, 0.6476, 0.5973, 0.6735, 0.5778, 0.7168, 0.6378, 0.6031, 0.3443, 0.6349, 0.2494, 0.7038, 0.341, 0.5545, 0.299, 0.4752, 0.2505, 0.5583, 0.1794, 0.6671, 0.7125, 0.6549, 0.7521, 0.6266, 0.6999, 0.6807, 0.4721, 0.6988, 0.4224, 0.7609, 0.4701, 0.6549, 0.7521, 0.6211, 0.7912, 0.5588, 0.7582, 0.7609, 0.4701, 0.8318, 0.5132, 0.7249, 0.5945, 0.7249, 0.5945, 0.7697, 0.6656, 0.7168, 0.6378, 0.7249, 0.5945, 0.8318, 0.5132, 0.9286, 0.6544, 0.6996, 0.6878, 0.6962, 0.8374, 0.6671, 0.7125, 0.8009, 0.3993, 0.7848, 0.2945, 0.9559, 0.2558, 0.8318, 0.5132, 0.9434, 0.5053, 0.9559, 0.5801, 0.9286, 0.6544, 0.8627, 0.747, 0.7697, 0.6656, 0.2111, 0.2479, 0.1246, 0.371, 0.06199, 0.1646, 0.387, 0.1864, 0.4752, 0.2505, 0.3626, 0.2673, 0.4707, 0.8232, 0.4004, 0.8521, 0.4298, 0.7445, 0.1801, 0.5247, 0.1918, 0.5593, 0.1418, 0.6118, 0.5016, 0.7499, 0.4707, 0.8232, 0.4298, 0.7445, 0.2111, 0.2479, 0.3626, 0.2673, 0.2324, 0.343, 0.2199, 0.7288, 0.2182, 0.622, 0.2799, 0.6348, 0.1808, 0.4323, 0.2324, 0.343, 0.2147, 0.4367, 0.2991, 0.738, 0.2758, 0.7054, 0.3327, 0.7385, 0.3327, 0.7385, 0.353, 0.7005, 0.4004, 0.8521, 0.2147, 0.4367, 0.2575, 0.5122, 0.1801, 0.5247, 0.3327, 0.7385, 0.2799, 0.6348, 0.353, 0.7005, 0.2324, 0.343, 0.3356, 0.3445, 0.3142, 0.4301, 0.2147, 0.4367, 0.3142, 0.4301, 0.2944, 0.4878, 0.2799, 0.6348, 0.3508, 0.656, 0.353, 0.7005, 0.2575, 0.5122, 0.2686, 0.5426, 0.2486, 0.5602, 0.2799, 0.6348, 0.2679, 0.5825, 0.2972, 0.6031, 0.353, 0.7005, 0.3508, 0.656, 0.3871, 0.6692, 0.3626, 0.2673, 0.4752, 0.2505, 0.3947, 0.3195, 0.3234, 0.5693, 0.3382, 0.6085, 0.2972, 0.6031, 0.3356, 0.3445, 0.365, 0.4135, 0.3142, 0.4301, 0.4298, 0.7445, 0.3871, 0.6692, 0.4565, 0.709, 0.3018, 0.5239, 0.3406, 0.5258, 0.3083, 0.5462, 0.5016, 0.7499, 0.4298, 0.7445, 0.4565, 0.709, 0.3356, 0.3445, 0.3947, 0.3195, 0.365, 0.4135, 0.3234, 0.5693, 0.3609, 0.5649, 0.3382, 0.6085, 0.3142, 0.4301, 0.3295, 0.4929, 0.2944, 0.4878, 0.3601, 0.6435, 0.3665, 0.6037, 0.3871, 0.6692, 0.365, 0.4135, 0.3626, 0.4859, 0.3142, 0.4301, 0.3142, 0.4301, 0.3626, 0.4859, 0.3295, 0.4929, 0.3406, 0.5258, 0.3609, 0.5649, 0.3234, 0.5693, 0.3406, 0.5258, 0.3867, 0.5262, 0.3609, 0.5649, 0.365, 0.4135, 0.3947, 0.3195, 0.3946, 0.4222, 0.3609, 0.5649, 0.3784, 0.5632, 0.3978, 0.5767, 0.3626, 0.4859, 0.3867, 0.5262, 0.3406, 0.5258, 0.3626, 0.4859, 0.3784, 0.4706, 0.3867, 0.5262, 0.3946, 0.4222, 0.3947, 0.3195, 0.4254, 0.3462, 0.3946, 0.4222, 0.4066, 0.4547, 0.3784, 0.4706, 0.5016, 0.7499, 0.4565, 0.709, 0.4401, 0.651, 0.4066, 0.4547, 0.4059, 0.4821, 0.3784, 0.4706, 0.3867, 0.5262, 0.4059, 0.4821, 0.4069, 0.5248, 0.3947, 0.3195, 0.4752, 0.2505, 0.4254, 0.3462, 0.4097, 0.5617, 0.4127, 0.539, 0.43, 0.5707, 0.3946, 0.4222, 0.4254, 0.3462, 0.4408, 0.4352, 0.4097, 0.5617, 0.43, 0.5707, 0.4309, 0.5943, 0.43, 0.5707, 0.446, 0.5475, 0.4453, 0.5731, 0.4401, 0.651, 0.4516, 0.6153, 0.4799, 0.6633, 0.4127, 0.539, 0.4269, 0.5241, 0.446, 0.5475, 0.5016, 0.7499, 0.4401, 0.651, 0.4799, 0.6633, 0.4127, 0.539, 0.446, 0.5475, 0.43, 0.5707, 0.4329, 0.4854, 0.4556, 0.4871, 0.4567, 0.5233, 0.4329, 0.4854, 0.4567, 0.5233, 0.4269, 0.5241, 0.4269, 0.5241, 0.4567, 0.5233, 0.446, 0.5475, 0.4254, 0.3462, 0.4752, 0.2505, 0.4837, 0.3445, 0.446, 0.5475, 0.4617, 0.5622, 0.4453, 0.5731, 0.433, 0.4552, 0.4408, 0.4352, 0.4507, 0.4474, 0.4743, 0.399, 0.4507, 0.4474, 0.4408, 0.4352, 0.446, 0.5475, 0.4876, 0.535, 0.5053, 0.5411, 0.4743, 0.399, 0.4772, 0.4387, 0.4507, 0.4474, 0.4453, 0.5731, 0.4617, 0.5622, 0.4877, 0.585, 0.4556, 0.4871, 0.4772, 0.4387, 0.4785, 0.4966, 0.4772, 0.4387, 0.5092, 0.4024, 0.4879, 0.4626, 0.4802, 0.6137, 0.4877, 0.585, 0.4965, 0.6151, 0.4785, 0.4966, 0.4879, 0.4626, 0.5016, 0.5013, 0.4785, 0.4966, 0.5016, 0.5013, 0.4876, 0.535, 0.4743, 0.399, 0.4837, 0.3445, 0.5092, 0.4024, 0.5053, 0.5411, 0.5013, 0.5638, 0.4617, 0.5622, 0.5016, 0.5013, 0.5138, 0.4876, 0.5243, 0.5076, 0.5013, 0.5638, 0.5296, 0.5558, 0.4877, 0.585, 0.4879, 0.4626, 0.5092, 0.4024, 0.5156, 0.4707, 0.4879, 0.4626, 0.5156, 0.4707, 0.5138, 0.4876, 0.4965, 0.6151, 0.5018, 0.6441, 0.4802, 0.6137, 0.5092, 0.4024, 0.5306, 0.4561, 0.5156, 0.4707, 0.5138, 0.4876, 0.5156, 0.4707, 0.5362, 0.4903, 0.5018, 0.6441, 0.5057, 0.6722, 0.4799, 0.6633, 0.4837, 0.3445, 0.4752, 0.2505, 0.5246, 0.331, 0.5016, 0.7499, 0.4799, 0.6633, 0.5057, 0.6722, 0.5053, 0.5411, 0.5243, 0.5076, 0.5296, 0.5558, 0.5296, 0.5558, 0.5394, 0.5785, 0.4965, 0.6151, 0.5156, 0.4707, 0.5306, 0.4561, 0.5392, 0.4789, 0.5362, 0.4903, 0.5393, 0.5011, 0.5243, 0.5076, 0.5392, 0.4789, 0.5515, 0.4899, 0.5362, 0.4903, 0.5092, 0.4024, 0.5246, 0.331, 0.5587, 0.3658, 0.5092, 0.4024, 0.5587, 0.3658, 0.5519, 0.4362, 0.5462, 0.5506, 0.5524, 0.5745, 0.5394, 0.5785, 0.5524, 0.5745, 0.5758, 0.5854, 0.5406, 0.6357, 0.5515, 0.4899, 0.5392, 0.4789, 0.5779, 0.4666, 0.5519, 0.4362, 0.5985, 0.4037, 0.5779, 0.4666, 0.5406, 0.6357, 0.5758, 0.5854, 0.5883, 0.6316, 0.5621, 0.6634, 0.5497, 0.6897, 0.5057, 0.6722, 0.5018, 0.6441, 0.5545, 0.299, 0.6031, 0.3443, 0.5587, 0.3658, 0.5246, 0.331, 0.5747, 0.5353, 0.5958, 0.5087, 0.5785, 0.552, 0.605, 0.4768, 0.5958, 0.5087, 0.5747, 0.5353, 0.5515, 0.4899, 0.6057, 0.5839, 0.5758, 0.5854, 0.5785, 0.552, 0.5971, 0.536, 0.6735, 0.5778, 0.6476, 0.5973, 0.6057, 0.5839, 0.5971, 0.536, 0.5587, 0.3658, 0.6031, 0.3443, 0.5985, 0.4037, 0.5883, 0.6316, 0.5758, 0.5854, 0.6057, 0.5839, 0.5883, 0.6316, 0.6057, 0.5839, 0.6476, 0.5973, 0.5985, 0.4037, 0.6213, 0.4159, 0.605, 0.4768, 0.5621, 0.6634, 0.6266, 0.6999, 0.5497, 0.6897, 0.6807, 0.4721, 0.605, 0.4768, 0.6213, 0.4159, 0.6988, 0.4224, 0.5016, 0.7499, 0.5497, 0.6897, 0.6266, 0.6999, 0.6735, 0.5778, 0.5971, 0.536, 0.6449, 0.5182, 0.6213, 0.4159, 0.6031, 0.3443, 0.6988, 0.4224, 0.6449, 0.5182, 0.5958, 0.5087, 0.605, 0.4768, 0.6807, 0.4721, 0.6996, 0.6878, 0.6671, 0.7125, 0.6266, 0.6999, 0.6476, 0.5973, 0.7249, 0.5945, 0.6735, 0.5778, 0.6807, 0.4721, 0.7609, 0.4701, 0.6266, 0.6999, 0.5588, 0.7582, 0.5016, 0.7499, 0.6476, 0.5973, 0.7168, 0.6378, 0.6996, 0.6878, 0.8009, 0.3993, 0.6988, 0.4224, 0.7038, 0.341, 0.7848, 0.2945, 0.5545, 0.299, 0.5583, 0.1794, 0.6349, 0.2494, 0.7168, 0.6378, 0.6735, 0.5778, 0.7249, 0.5945, 0.6266, 0.6999, 0.6549, 0.7521, 0.5588, 0.7582, 0.9434, 0.5053, 0.7609, 0.4701, 0.8009, 0.3993, 0.9559, 0.2558, 0.6988, 0.4224, 0.8009, 0.3993, 0.7609, 0.4701, 0.6996, 0.6878, 0.7168, 0.6378, 0.7697, 0.6656, 0.7038, 0.341, 0.6349, 0.2494, 0.7848, 0.2945, 0.7697, 0.6656, 0.7249, 0.5945, 0.9286, 0.6544, 0.6349, 0.2494, 0.5583, 0.1794, 0.7425, 0.1203, 0.6349, 0.2494, 0.7425, 0.1203, 0.7848, 0.2945, 0.6671, 0.7125, 0.6962, 0.8374, 0.6549, 0.7521, 0.1418, 0.6118, 0.1636, 0.6705, 0.09445, 0.7313, 0.06063, 0.6604, 0.6211, 0.7912, 0.6549, 0.7521, 0.6962, 0.8374, 0.8318, 0.5132, 0.7609, 0.4701, 0.9434, 0.5053, 0.8318, 0.5132, 0.9559, 0.5801, 0.9286, 0.6544, 0.6996, 0.6878, 0.7697, 0.6656, 0.8627, 0.747, 0.6962, 0.8374, 0.6996, 0.6878, 0.8627, 0.747, 0.1636, 0.6705, 0.2199, 0.7288, 0.1778, 0.7971, 0.09445, 0.7313, 0.387, 0.1864, 0.3626, 0.2673, 0.2111, 0.2479, 0.2991, 0.738, 0.3403, 0.8169, 0.1778, 0.7971, 0.2199, 0.7288, 0.1418, 0.6118, 0.06063, 0.6604, 0.0293, 0.5914, 0.1801, 0.5247, 0.4004, 0.8521, 0.3403, 0.8169, 0.2991, 0.738, 0.0293, 0.5914, 0.1246, 0.371, 0.1801, 0.5247, 0.2182, 0.622, 0.1636, 0.6705, 0.1418, 0.6118, 0.1918, 0.5593, 0.2991, 0.738, 0.3327, 0.7385, 0.4004, 0.8521, 0.1801, 0.5247, 0.1246, 0.371, 0.1808, 0.4323, 0.2324, 0.343, 0.1808, 0.4323, 0.1246, 0.371, 0.2111, 0.2479, 0.2199, 0.7288, 0.1636, 0.6705, 0.2182, 0.622, 0.2575, 0.5122, 0.2486, 0.5602, 0.1918, 0.5593, 0.1801, 0.5247, 0.2199, 0.7288, 0.2758, 0.7054, 0.2991, 0.738, 0.2199, 0.7288, 0.2799, 0.6348, 0.2758, 0.7054, 0.1808, 0.4323, 0.2147, 0.4367, 0.1801, 0.5247, 0.4298, 0.7445, 0.4004, 0.8521, 0.353, 0.7005, 0.2486, 0.5602, 0.2679, 0.5825, 0.2182, 0.622, 0.1918, 0.5593, 0.2944, 0.4878, 0.3018, 0.5239, 0.2686, 0.5426, 0.2575, 0.5122, 0.2182, 0.622, 0.2679, 0.5825, 0.2799, 0.6348, 0.2324, 0.343, 0.3626, 0.2673, 0.3356, 0.3445, 0.3327, 0.7385, 0.2758, 0.7054, 0.2799, 0.6348, 0.2799, 0.6348, 0.2972, 0.6031, 0.3158, 0.6252, 0.2147, 0.4367, 0.2324, 0.343, 0.3142, 0.4301, 0.2799, 0.6348, 0.3158, 0.6252, 0.3508, 0.656, 0.2147, 0.4367, 0.2944, 0.4878, 0.2575, 0.5122, 0.2679, 0.5825, 0.2486, 0.5602, 0.2686, 0.5426, 0.3234, 0.5693, 0.2679, 0.5825, 0.2686, 0.5426, 0.3083, 0.5462, 0.4298, 0.7445, 0.353, 0.7005, 0.3871, 0.6692, 0.2686, 0.5426, 0.3018, 0.5239, 0.3083, 0.5462, 0.3601, 0.6435, 0.3508, 0.656, 0.3158, 0.6252, 0.3382, 0.6085, 0.2679, 0.5825, 0.3234, 0.5693, 0.2972, 0.6031, 0.3158, 0.6252, 0.2972, 0.6031, 0.3382, 0.6085, 0.3295, 0.4929, 0.3406, 0.5258, 0.3018, 0.5239, 0.2944, 0.4878, 0.3871, 0.6692, 0.3508, 0.656, 0.3601, 0.6435, 0.3356, 0.3445, 0.3626, 0.2673, 0.3947, 0.3195, 0.3083, 0.5462, 0.3406, 0.5258, 0.3234, 0.5693, 0.3382, 0.6085, 0.3609, 0.5649, 0.3665, 0.6037, 0.3601, 0.6435, 0.3382, 0.6085, 0.3665, 0.6037, 0.3978, 0.5767, 0.3996, 0.6091, 0.3665, 0.6037, 0.3609, 0.5649, 0.3295, 0.4929, 0.3626, 0.4859, 0.3406, 0.5258, 0.4565, 0.709, 0.3871, 0.6692, 0.4131, 0.6538, 0.3609, 0.5649, 0.3867, 0.5262, 0.3784, 0.5632, 0.3784, 0.4706, 0.3626, 0.4859, 0.365, 0.4135, 0.3946, 0.4222, 0.4131, 0.6538, 0.3871, 0.6692, 0.3665, 0.6037, 0.3996, 0.6091, 0.4309, 0.5943, 0.3996, 0.6091, 0.3978, 0.5767, 0.4097, 0.5617, 0.4131, 0.6538, 0.4401, 0.651, 0.4565, 0.709, 0.3784, 0.5632, 0.3867, 0.5262, 0.3918, 0.5591, 0.3784, 0.5632, 0.3918, 0.5591, 0.3978, 0.5767, 0.3918, 0.5591, 0.4127, 0.539, 0.4097, 0.5617, 0.3978, 0.5767, 0.3918, 0.5591, 0.4097, 0.5617, 0.4309, 0.5943, 0.4516, 0.6153, 0.4131, 0.6538, 0.3996, 0.6091, 0.4127, 0.539, 0.3918, 0.5591, 0.3867, 0.5262, 0.4069, 0.5248, 0.3867, 0.5262, 0.3784, 0.4706, 0.4059, 0.4821, 0.4401, 0.651, 0.4131, 0.6538, 0.4516, 0.6153, 0.4269, 0.5241, 0.4069, 0.5248, 0.4059, 0.4821, 0.4329, 0.4854, 0.4408, 0.4352, 0.433, 0.4552, 0.4066, 0.4547, 0.3946, 0.4222, 0.4069, 0.5248, 0.4269, 0.5241, 0.4127, 0.539, 0.4329, 0.4854, 0.4059, 0.4821, 0.4066, 0.4547, 0.433, 0.4552, 0.4453, 0.5731, 0.4516, 0.6153, 0.4309, 0.5943, 0.43, 0.5707, 0.4408, 0.4352, 0.4254, 0.3462, 0.4743, 0.399, 0.4507, 0.4474, 0.4556, 0.4871, 0.4329, 0.4854, 0.433, 0.4552, 0.4743, 0.399, 0.4254, 0.3462, 0.4837, 0.3445, 0.4877, 0.585, 0.4802, 0.6137, 0.4516, 0.6153, 0.4453, 0.5731, 0.4556, 0.4871, 0.4507, 0.4474, 0.4772, 0.4387, 0.446, 0.5475, 0.4567, 0.5233, 0.4876, 0.535, 0.4516, 0.6153, 0.4802, 0.6137, 0.4799, 0.6633, 0.4876, 0.535, 0.4567, 0.5233, 0.4785, 0.4966, 0.4617, 0.5622, 0.446, 0.5475, 0.5053, 0.5411, 0.5053, 0.5411, 0.4876, 0.535, 0.5016, 0.5013, 0.5243, 0.5076, 0.4567, 0.5233, 0.4556, 0.4871, 0.4785, 0.4966, 0.4772, 0.4387, 0.4743, 0.399, 0.5092, 0.4024, 0.4877, 0.585, 0.4617, 0.5622, 0.5013, 0.5638, 0.4785, 0.4966, 0.4772, 0.4387, 0.4879, 0.4626, 0.4802, 0.6137, 0.5018, 0.6441, 0.4799, 0.6633, 0.5393, 0.5011, 0.5462, 0.5506, 0.5296, 0.5558, 0.5243, 0.5076, 0.4877, 0.585, 0.5296, 0.5558, 0.4965, 0.6151, 0.5016, 0.5013, 0.4879, 0.4626, 0.5138, 0.4876, 0.5018, 0.6441, 0.4965, 0.6151, 0.5175, 0.6169, 0.5243, 0.5076, 0.5138, 0.4876, 0.5362, 0.4903, 0.5092, 0.4024, 0.4837, 0.3445, 0.5246, 0.331, 0.5013, 0.5638, 0.5053, 0.5411, 0.5296, 0.5558, 0.5524, 0.5745, 0.5406, 0.6357, 0.5175, 0.6169, 0.5394, 0.5785, 0.5296, 0.5558, 0.5462, 0.5506, 0.5394, 0.5785, 0.5175, 0.6169, 0.4965, 0.6151, 0.5394, 0.5785, 0.5362, 0.4903, 0.5156, 0.4707, 0.5392, 0.4789, 0.5306, 0.4561, 0.5519, 0.4362, 0.5392, 0.4789, 0.5785, 0.552, 0.5462, 0.5506, 0.5393, 0.5011, 0.5747, 0.5353, 0.5175, 0.6169, 0.5406, 0.6357, 0.5018, 0.6441, 0.5393, 0.5011, 0.5362, 0.4903, 0.5515, 0.4899, 0.5462, 0.5506, 0.5785, 0.552, 0.5524, 0.5745, 0.5306, 0.4561, 0.5092, 0.4024, 0.5519, 0.4362])
_uv.active_render = True
me_sphere_001.materials.append(mat_bakedgoldmaterial)
me_sphere_001.use_remesh_preserve_volume = False
me_sphere_001.use_remesh_preserve_attributes = False
me_sphere_001.use_mirror_vertex_groups = False
me_sphere_001.update()
me_icosphere_002 = bpy.data.meshes.new('Icosphere.002')
me_icosphere_002.from_pydata([(-0.2668, -0.9387, 0.04481), (0.4901, -0.9462, 1.352), (0.4808, 1.077, 0.339), (0.9402, 0.1513, 0.3961), (0.4363, 0.4816, -0.426), (-0.0376, 0.2908, -0.738), (0.467, 0.9559, -0.6843), (1.032, 0.6247, -0.1445), (0.3212, -1.022, 0.3583), (0.9933, -0.8549, 0.2965), (-0.6087, 0.2764, -0.1222), (0.847, 0.6871, 0.4763), (0.08577, -0.3243, 1.141), (-0.09946, 0.299, 0.5993), (0.2718, -0.9983, 0.0262), (0.9658, -0.5455, -0.2781), (0.6545, 0.4055, -0.4952), (0.2701, -0.184, -0.7655), (-0.4711, -0.1085, -0.4995), (-0.07719, 0.1706, -0.7698), (-0.362, 0.7105, -0.6771), (1.139, -0.3368, 0.1043), (0.9671, 0.3545, 0.0956), (1.008, -0.8674, 0.5242), (-0.541, -0.4733, 0.6318), (-0.2914, 0.9194, -0.3766), (-0.3117, 0.5601, 0.3501), (0.8858, 0.8144, -0.4207), (0.2255, 1.1, 0.1763), (0.787, -0.737, 1.269), (0.2239, 1.031, 0.4104), (0.3243, 0.1048, 0.7524), (0.3145, 0.6575, 0.4574), (0.07545, -0.7564, -0.3119), (0.6201, -0.9583, -0.3208), (-0.2692, -0.3123, -0.5649), (0.002811, 0.8331, -0.7284), (1.003, 0.614, -0.1974), (0.3606, -1.003, 0.9849), (-0.3923, -0.9138, 0.3222), (-0.3246, 0.9002, -0.09173), (-0.5766, -0.02791, -0.4304), (-0.1844, 1.052, -0.445), (1.012, -0.3443, 0.7915), (0.1535, -0.9961, 1.421), (0.7268, 0.9204, 0.3685), (0.6388, 0.2151, 0.6587), (-0.08241, -0.2403, 0.9039), (0.1197, 0.3174, 0.6082), (0.3929, 0.4335, 0.5452), (0.5648, 0.5291, 0.426), (-0.01511, 0.5863, 0.5589), (-0.2918, -0.3471, 0.7591), (-0.4074, 0.02372, 0.4399), (-0.1588, -0.86, 1.348), (-0.03327, -0.5448, 1.36), (0.5202, -0.06254, 0.7485), (0.4554, -0.4114, 1.099), (0.9784, 0.6298, 0.1213), (0.8317, 0.9609, -0.1187), (0.02194, 1.032, 0.2358), (-0.1582, 1.054, -0.1252), (-0.02952, 0.8863, 0.4825), (-0.6483, -0.08481, -0.1755), (-0.7476, -0.4678, -0.05588), (-0.3542, -0.8748, 0.7275), (0.01614, -1.024, 0.8488), (1.148, -0.09076, 0.3181), (0.1015, 1.171, -0.1682), (0.5118, 1.107, -0.5489), (0.07656, 1.081, -0.5983), (-0.4356, 0.3702, -0.6193), (-0.5796, -0.6103, -0.1643), (-0.4378, -0.7773, 0.09561), (0.9704, -0.7567, -0.03537), (1.007, 0.2801, -0.1169), (0.8676, 0.005996, -0.4266), (0.9445, 0.4033, -0.297), (0.1783, 0.3099, -0.518), (0.08486, 0.5669, -0.5379), (0.09657, -0.4615, -0.6323), (0.5784, -0.4211, -0.6934)], [], [(17, 81, 80), (0, 14, 8), (15, 21, 74), (0, 8, 39), (20, 25, 42), (1, 29, 12), (2, 30, 32), (3, 11, 46), (11, 45, 50), (49, 32, 48), (13, 52, 48), (13, 53, 52), (52, 54, 47), (54, 44, 55), (12, 56, 31), (12, 57, 56), (7, 58, 22), (68, 60, 28), (68, 61, 60), (39, 65, 24), (8, 38, 66), (59, 68, 2), (59, 69, 68), (6, 36, 70), (72, 0, 73), (67, 75, 3), (67, 76, 75), (76, 27, 77), (80, 33, 35), (76, 16, 27), (81, 15, 34), (33, 81, 34), (33, 80, 81), (33, 14, 0), (33, 34, 14), (16, 17, 4), (16, 76, 17), (76, 81, 17), (35, 0, 72), (35, 33, 0), (35, 72, 18), (71, 35, 18), (5, 19, 71), (19, 35, 71), (79, 5, 20), (5, 71, 20), (79, 36, 6), (79, 20, 36), (4, 79, 6), (4, 78, 79), (78, 5, 79), (16, 6, 27), (16, 4, 6), (77, 37, 7), (77, 27, 37), (75, 77, 7), (75, 76, 77), (3, 75, 22), (75, 7, 22), (34, 15, 74), (8, 74, 9), (8, 34, 74), (38, 23, 1), (38, 8, 23), (8, 9, 23), (73, 0, 39), (64, 73, 39), (64, 72, 73), (64, 39, 24), (71, 41, 10), (71, 18, 41), (40, 71, 10), (40, 10, 26), (70, 42, 68), (70, 36, 42), (36, 20, 42), (68, 69, 70), (69, 6, 70), (2, 68, 28), (67, 3, 43), (23, 67, 43), (23, 9, 67), (23, 29, 1), (23, 43, 29), (66, 44, 54), (66, 38, 44), (38, 1, 44), (65, 66, 54), (65, 39, 66), (39, 8, 66), (65, 54, 24), (64, 24, 53), (10, 64, 53), (10, 63, 64), (10, 53, 26), (40, 26, 62), (60, 61, 62), (61, 40, 62), (28, 30, 2), (28, 60, 30), (60, 62, 30), (59, 45, 11), (59, 2, 45), (58, 59, 11), (58, 7, 59), (22, 11, 3), (22, 58, 11), (56, 43, 46), (43, 3, 46), (57, 43, 56), (56, 46, 31), (55, 44, 12), (44, 1, 12), (47, 55, 12), (47, 54, 55), (47, 12, 31), (53, 24, 52), (48, 47, 31), (48, 52, 47), (51, 62, 13), (62, 26, 13), (48, 51, 13), (48, 32, 51), (32, 62, 51), (49, 48, 31), (50, 32, 49), (50, 45, 32), (45, 2, 32), (46, 50, 49), (46, 11, 50), (31, 46, 49), (30, 62, 32), (13, 26, 53), (52, 24, 54), (12, 29, 57), (29, 43, 57), (37, 27, 7), (27, 59, 7), (42, 61, 68), (42, 25, 61), (25, 40, 61), (41, 63, 10), (41, 64, 63), (74, 21, 9), (21, 67, 9), (27, 69, 59), (27, 6, 69), (25, 71, 40), (25, 20, 71), (41, 72, 64), (41, 18, 72), (8, 14, 34), (21, 76, 67), (21, 15, 76), (17, 78, 4), (17, 19, 78), (19, 5, 78), (17, 35, 19), (17, 80, 35), (15, 81, 76)])
me_icosphere_002.polygons.foreach_set('use_smooth', [True] * 160)
_uv = me_icosphere_002.uv_layers.new(name='UVMap')
_uv.uv.foreach_set('vector', [0.8897, 0.2364, 0.8427, 0.3217, 0.7451, 0.2402, 0.6982, 0.3654, 0.7363, 0.3674, 0.7146, 0.4902, 0.8321, 0.4514, 0.8464, 0.5067, 0.809, 0.4964, 0.6982, 0.3654, 0.7146, 0.4902, 0.6433, 0.4408, 0.3906, 0.3277, 0.3978, 0.3906, 0.3596, 0.4176, 0.7243, 0.6283, 0.759, 0.667, 0.6766, 0.7292, 0.3321, 0.6119, 0.3711, 0.6079, 0.3724, 0.6684, 0.17, 0.6674, 0.2531, 0.6792, 0.2721, 0.8129, 0.2531, 0.6792, 0.3033, 0.6524, 0.3128, 0.7293, 0.3835, 0.7402, 0.3724, 0.6684, 0.4493, 0.7153, 0.477, 0.6555, 0.5696, 0.6549, 0.4493, 0.7153, 0.477, 0.6555, 0.5277, 0.5473, 0.5696, 0.6549, 0.5696, 0.6549, 0.6519, 0.5907, 0.5625, 0.7247, 0.6519, 0.5907, 0.6873, 0.606, 0.6544, 0.6672, 0.6766, 0.7292, 0.787, 0.774, 0.4857, 0.8065, 0.6766, 0.7292, 0.7469, 0.7323, 0.787, 0.774, 0.2143, 0.5536, 0.2329, 0.6181, 0.1934, 0.6185, 0.3496, 0.4805, 0.3782, 0.5333, 0.345, 0.5488, 0.3496, 0.4805, 0.3857, 0.4507, 0.3782, 0.5333, 0.6433, 0.4408, 0.6484, 0.5148, 0.5941, 0.5152, 0.7146, 0.4902, 0.7177, 0.5613, 0.6851, 0.5411, 0.2829, 0.529, 0.3496, 0.4805, 0.3321, 0.6119, 0.2829, 0.529, 0.2925, 0.4557, 0.3496, 0.4805, 0.2911, 0.3823, 0.3293, 0.359, 0.3282, 0.4295, 0.6283, 0.2934, 0.6982, 0.3654, 0.6347, 0.3717, 0.8589, 0.5643, 0.8975, 0.56, 0.8978, 0.6681, 0.8589, 0.5643, 0.8972, 0.4309, 0.8975, 0.56, 0.1698, 0.4309, 0.2372, 0.4366, 0.1911, 0.492, 0.7451, 0.2402, 0.7328, 0.3072, 0.5292, 0.1192, 0.1698, 0.4309, 0.1911, 0.3752, 0.2372, 0.4366, 0.8427, 0.3217, 0.8321, 0.4514, 0.7722, 0.3943, 0.7328, 0.3072, 0.8427, 0.3217, 0.7722, 0.3943, 0.7328, 0.3072, 0.7451, 0.2402, 0.8427, 0.3217, 0.7328, 0.3072, 0.7363, 0.3674, 0.6982, 0.3654, 0.7328, 0.3072, 0.7722, 0.3943, 0.7363, 0.3674, 0.1911, 0.3752, 0.1852, 0.281, 0.2259, 0.3213, 0.917, 0.3751, 0.8972, 0.4309, 0.8897, 0.2364, 0.8972, 0.4309, 0.8427, 0.3217, 0.8897, 0.2364, 0.5292, 0.1192, 0.6982, 0.3654, 0.6283, 0.2934, 0.5292, 0.1192, 0.7328, 0.3072, 0.6982, 0.3654, 0.5292, 0.1192, 0.6283, 0.2934, 0.5275, 0.2873, 0.4392, 0.2917, 0.5292, 0.1192, 0.5275, 0.2873, 0.3335, 0.2488, 0.351, 0.1989, 0.4392, 0.2917, 0.351, 0.1989, 0.5292, 0.1192, 0.4392, 0.2917, 0.31, 0.3096, 0.3335, 0.2488, 0.3906, 0.3277, 0.3335, 0.2488, 0.4392, 0.2917, 0.3906, 0.3277, 0.31, 0.3096, 0.3293, 0.359, 0.2911, 0.3823, 0.31, 0.3096, 0.3906, 0.3277, 0.3293, 0.359, 0.2259, 0.3213, 0.31, 0.3096, 0.2911, 0.3823, 0.2259, 0.3213, 0.2597, 0.2694, 0.31, 0.3096, 0.2597, 0.2694, 0.3335, 0.2488, 0.31, 0.3096, 0.1911, 0.3752, 0.2911, 0.3823, 0.2372, 0.4366, 0.1911, 0.3752, 0.2259, 0.3213, 0.2911, 0.3823, 0.1911, 0.492, 0.2233, 0.4963, 0.2143, 0.5536, 0.1911, 0.492, 0.2372, 0.4366, 0.2233, 0.4963, 0.17, 0.56, 0.1911, 0.492, 0.2143, 0.5536, 0.8975, 0.56, 0.8972, 0.4309, 0.9186, 0.492, 0.8978, 0.6681, 0.8975, 0.56, 0.9208, 0.6185, 0.17, 0.56, 0.2143, 0.5536, 0.1934, 0.6185, 0.7722, 0.3943, 0.8321, 0.4514, 0.809, 0.4964, 0.7146, 0.4902, 0.809, 0.4964, 0.7825, 0.5419, 0.7146, 0.4902, 0.7722, 0.3943, 0.809, 0.4964, 0.7177, 0.5613, 0.7725, 0.6005, 0.7243, 0.6283, 0.7177, 0.5613, 0.7146, 0.4902, 0.7725, 0.6005, 0.7146, 0.4902, 0.7825, 0.5419, 0.7725, 0.6005, 0.6347, 0.3717, 0.6982, 0.3654, 0.6433, 0.4408, 0.5668, 0.4068, 0.6347, 0.3717, 0.6433, 0.4408, 0.5668, 0.4068, 0.6283, 0.2934, 0.6347, 0.3717, 0.5668, 0.4068, 0.6433, 0.4408, 0.5941, 0.5152, 0.4392, 0.2917, 0.5123, 0.3397, 0.4935, 0.4087, 0.4392, 0.2917, 0.5275, 0.2873, 0.5123, 0.3397, 0.4229, 0.4358, 0.4392, 0.2917, 0.4935, 0.4087, 0.4229, 0.4358, 0.4935, 0.4087, 0.4665, 0.5282, 0.3282, 0.4295, 0.3596, 0.4176, 0.3496, 0.4805, 0.3282, 0.4295, 0.3293, 0.359, 0.3596, 0.4176, 0.3293, 0.359, 0.3906, 0.3277, 0.3596, 0.4176, 0.3496, 0.4805, 0.2925, 0.4557, 0.3282, 0.4295, 0.2925, 0.4557, 0.2911, 0.3823, 0.3282, 0.4295, 0.3321, 0.6119, 0.3496, 0.4805, 0.345, 0.5488, 0.8589, 0.5643, 0.8978, 0.6681, 0.8041, 0.6912, 0.7725, 0.6005, 0.8589, 0.5643, 0.8041, 0.6912, 0.7725, 0.6005, 0.7825, 0.5419, 0.8589, 0.5643, 0.7725, 0.6005, 0.759, 0.667, 0.7243, 0.6283, 0.7725, 0.6005, 0.8041, 0.6912, 0.759, 0.667, 0.6851, 0.5411, 0.6873, 0.606, 0.6519, 0.5907, 0.6851, 0.5411, 0.7177, 0.5613, 0.6873, 0.606, 0.7177, 0.5613, 0.7243, 0.6283, 0.6873, 0.606, 0.6484, 0.5148, 0.6851, 0.5411, 0.6519, 0.5907, 0.6484, 0.5148, 0.6433, 0.4408, 0.6851, 0.5411, 0.6433, 0.4408, 0.7146, 0.4902, 0.6851, 0.5411, 0.6484, 0.5148, 0.6519, 0.5907, 0.5941, 0.5152, 0.5668, 0.4068, 0.5941, 0.5152, 0.5277, 0.5473, 0.4935, 0.4087, 0.5668, 0.4068, 0.5277, 0.5473, 0.4935, 0.4087, 0.5308, 0.3983, 0.5668, 0.4068, 0.4935, 0.4087, 0.5277, 0.5473, 0.4665, 0.5282, 0.4229, 0.4358, 0.4665, 0.5282, 0.405, 0.5894, 0.3782, 0.5333, 0.3857, 0.4507, 0.405, 0.5894, 0.3857, 0.4507, 0.4229, 0.4358, 0.405, 0.5894, 0.345, 0.5488, 0.3711, 0.6079, 0.3321, 0.6119, 0.345, 0.5488, 0.3782, 0.5333, 0.3711, 0.6079, 0.3782, 0.5333, 0.405, 0.5894, 0.3711, 0.6079, 0.2829, 0.529, 0.3033, 0.6524, 0.2531, 0.6792, 0.2829, 0.529, 0.3321, 0.6119, 0.3033, 0.6524, 0.2329, 0.6181, 0.2829, 0.529, 0.2531, 0.6792, 0.2329, 0.6181, 0.2143, 0.5536, 0.2829, 0.529, 0.1934, 0.6185, 0.2531, 0.6792, 0.17, 0.6674, 0.1934, 0.6185, 0.2329, 0.6181, 0.2531, 0.6792, 0.787, 0.774, 0.8041, 0.6912, 0.8113, 0.8168, 0.8041, 0.6912, 0.8978, 0.6681, 0.8113, 0.8168, 0.7469, 0.7323, 0.8041, 0.6912, 0.787, 0.774, 0.787, 0.774, 0.8113, 0.8168, 0.4857, 0.8065, 0.6544, 0.6672, 0.6873, 0.606, 0.6766, 0.7292, 0.6873, 0.606, 0.7243, 0.6283, 0.6766, 0.7292, 0.5625, 0.7247, 0.6544, 0.6672, 0.6766, 0.7292, 0.5625, 0.7247, 0.6519, 0.5907, 0.6544, 0.6672, 0.5625, 0.7247, 0.6766, 0.7292, 0.4857, 0.8065, 0.5277, 0.5473, 0.5941, 0.5152, 0.5696, 0.6549, 0.4493, 0.7153, 0.5625, 0.7247, 0.4857, 0.8065, 0.4493, 0.7153, 0.5696, 0.6549, 0.5625, 0.7247, 0.4382, 0.6333, 0.405, 0.5894, 0.477, 0.6555, 0.405, 0.5894, 0.4665, 0.5282, 0.477, 0.6555, 0.4493, 0.7153, 0.4382, 0.6333, 0.477, 0.6555, 0.4493, 0.7153, 0.3724, 0.6684, 0.4382, 0.6333, 0.3724, 0.6684, 0.405, 0.5894, 0.4382, 0.6333, 0.3835, 0.7402, 0.4493, 0.7153, 0.4857, 0.8065, 0.3128, 0.7293, 0.3724, 0.6684, 0.3835, 0.7402, 0.3128, 0.7293, 0.3033, 0.6524, 0.3724, 0.6684, 0.3033, 0.6524, 0.3321, 0.6119, 0.3724, 0.6684, 0.2721, 0.8129, 0.3128, 0.7293, 0.3835, 0.7402, 0.2721, 0.8129, 0.2531, 0.6792, 0.3128, 0.7293, 0.4857, 0.8065, 0.2721, 0.8129, 0.3835, 0.7402, 0.3711, 0.6079, 0.405, 0.5894, 0.3724, 0.6684, 0.477, 0.6555, 0.4665, 0.5282, 0.5277, 0.5473, 0.5696, 0.6549, 0.5941, 0.5152, 0.6519, 0.5907, 0.6766, 0.7292, 0.759, 0.667, 0.7469, 0.7323, 0.759, 0.667, 0.8041, 0.6912, 0.7469, 0.7323, 0.2233, 0.4963, 0.2372, 0.4366, 0.2143, 0.5536, 0.2372, 0.4366, 0.2829, 0.529, 0.2143, 0.5536, 0.3596, 0.4176, 0.3857, 0.4507, 0.3496, 0.4805, 0.3596, 0.4176, 0.3978, 0.3906, 0.3857, 0.4507, 0.3978, 0.3906, 0.4229, 0.4358, 0.3857, 0.4507, 0.5123, 0.3397, 0.5308, 0.3983, 0.4935, 0.4087, 0.5123, 0.3397, 0.5668, 0.4068, 0.5308, 0.3983, 0.809, 0.4964, 0.8464, 0.5067, 0.7825, 0.5419, 0.8464, 0.5067, 0.8589, 0.5643, 0.7825, 0.5419, 0.2372, 0.4366, 0.2925, 0.4557, 0.2829, 0.529, 0.2372, 0.4366, 0.2911, 0.3823, 0.2925, 0.4557, 0.3978, 0.3906, 0.4392, 0.2917, 0.4229, 0.4358, 0.3978, 0.3906, 0.3906, 0.3277, 0.4392, 0.2917, 0.5123, 0.3397, 0.6283, 0.2934, 0.5668, 0.4068, 0.5123, 0.3397, 0.5275, 0.2873, 0.6283, 0.2934, 0.7146, 0.4902, 0.7363, 0.3674, 0.7722, 0.3943, 0.8464, 0.5067, 0.8972, 0.4309, 0.8589, 0.5643, 0.8464, 0.5067, 0.8321, 0.4514, 0.8972, 0.4309, 0.1852, 0.281, 0.2597, 0.2694, 0.2259, 0.3213, 0.1852, 0.281, 0.351, 0.1989, 0.2597, 0.2694, 0.351, 0.1989, 0.3335, 0.2488, 0.2597, 0.2694, 0.8897, 0.2364, 0.5292, 0.1192, 0.8161, 0.04222, 0.8897, 0.2364, 0.7451, 0.2402, 0.5292, 0.1192, 0.8321, 0.4514, 0.8427, 0.3217, 0.8972, 0.4309])
me_icosphere_002.materials.append(mat_goldorenew)
me_icosphere_002.use_remesh_preserve_volume = False
me_icosphere_002.use_remesh_preserve_attributes = False
me_icosphere_002.use_mirror_vertex_groups = False
me_icosphere_002.update()
me_icosphere = bpy.data.meshes.new('Icosphere')
me_icosphere.from_pydata([(-0.5263, -0.8969, -0.4109), (0.4693, -1.114, 0.5442), (0.357, 1.067, 0.5093), (0.9378, 0.135, 0.413), (0.4436, 0.4778, -0.4103), (-0.1934, 0.4392, -0.5915), (0.467, 0.9559, -0.6843), (1.152, 0.5584, 0.1713), (0.1091, -1.135, -0.07611), (0.9583, -1.065, -0.009305), (-0.8853, 0.3273, 0.006564), (0.9198, 0.6721, 0.7133), (0.1923, -0.5337, 0.7118), (-0.4178, 0.3151, 0.6569), (-0.1702, -1.028, -0.5518), (0.948, -0.6636, -0.5653), (0.6546, 0.4054, -0.4951), (0.1384, -0.04794, -0.7676), (-0.7836, 0.04876, -0.4018), (-0.2425, 0.3301, -0.6466), (-0.5076, 0.8662, -0.4091), (1.262, -0.5918, -0.2786), (0.9741, 0.2823, 0.2749), (0.9617, -1.047, 0.1331), (-0.8265, -0.6315, 0.426), (-0.4817, 0.9767, -0.16), (-0.7812, 0.5499, 0.4563), (0.869, 0.8706, -0.392), (0.114, 1.097, 0.2136), (0.8308, -0.8673, 0.5521), (0.01367, 1.034, 0.4953), (0.1187, 0.1231, 0.7784), (0.1409, 0.6629, 0.5255), (-0.3374, -0.6901, -0.7467), (0.4031, -1.044, -0.6577), (-0.6152, -0.1473, -0.5637), (-0.05473, 0.8926, -0.6311), (1.029, 0.6064, -0.08426), (0.2891, -1.193, 0.2845), (-0.589, -0.9207, -0.0526), (-0.5662, 0.9002, 0.04696), (-0.8841, 0.1201, -0.2758), (-0.321, 1.094, -0.2677), (0.996, -0.5198, 0.4694), (0.01367, -1.095, 0.5649), (0.7899, 0.8866, 0.6295), (0.5411, 0.2171, 0.6883), (-0.2339, -0.1895, 0.7807), (-0.1678, 0.333, 0.6662), (0.17, 0.4448, 0.6036), (0.4809, 0.5285, 0.5385), (-0.3437, 0.5947, 0.6299), (-0.4703, -0.2969, 0.7232), (-0.8764, 0.0156, 0.5419), (-0.3163, -0.9897, 0.5973), (-0.09795, -0.724, 0.7171), (0.5654, -0.1155, 0.7762), (0.5917, -0.6114, 0.6324), (1.051, 0.6127, 0.4699), (0.8029, 1.056, 0.003044), (-0.1583, 1.035, 0.2651), (-0.3479, 1.044, -0.01348), (-0.3027, 0.8959, 0.5373), (-0.9762, -0.01324, -0.02518), (-0.8953, -0.3433, -0.01035), (-0.5262, -0.976, 0.2848), (-0.1223, -1.173, 0.2856), (1.388, -0.4501, -0.006494), (0.02536, 1.166, -0.1411), (0.5118, 1.107, -0.5489), (0.04207, 1.095, -0.5403), (-0.6967, 0.5335, -0.4026), (-0.7511, -0.4759, -0.3936), (-0.6863, -0.7295, -0.2611), (0.9414, -0.875, -0.3093), (1.024, 0.1868, -0.003235), (0.8676, 0.005996, -0.4266), (0.9441, 0.3445, -0.2336), (0.128, 0.3636, -0.4509), (0.005974, 0.6237, -0.4271), (-0.1911, -0.3197, -0.7152), (0.5259, -0.4047, -0.6985)], [], [(17, 81, 80), (0, 14, 8), (15, 21, 74), (0, 8, 39), (20, 25, 42), (1, 29, 12), (2, 30, 32), (3, 11, 46), (11, 45, 50), (49, 32, 48), (13, 52, 48), (13, 53, 52), (52, 54, 47), (54, 44, 55), (12, 56, 31), (12, 57, 56), (7, 58, 22), (68, 60, 28), (68, 61, 60), (39, 65, 24), (8, 38, 66), (59, 68, 2), (59, 69, 68), (6, 36, 70), (72, 0, 73), (67, 75, 3), (67, 76, 75), (76, 27, 77), (80, 33, 35), (76, 16, 27), (81, 15, 34), (33, 81, 34), (33, 80, 81), (33, 14, 0), (33, 34, 14), (16, 17, 4), (16, 76, 17), (76, 81, 17), (35, 0, 72), (35, 33, 0), (35, 72, 18), (71, 35, 18), (5, 19, 71), (19, 35, 71), (79, 5, 20), (5, 71, 20), (79, 36, 6), (79, 20, 36), (4, 79, 6), (4, 78, 79), (78, 5, 79), (16, 6, 27), (16, 4, 6), (77, 37, 7), (77, 27, 37), (75, 77, 7), (75, 76, 77), (3, 75, 22), (75, 7, 22), (34, 15, 74), (8, 74, 9), (8, 34, 74), (38, 23, 1), (38, 8, 23), (8, 9, 23), (73, 0, 39), (64, 73, 39), (64, 72, 73), (64, 39, 24), (71, 41, 10), (71, 18, 41), (40, 71, 10), (40, 10, 26), (70, 42, 68), (70, 36, 42), (36, 20, 42), (68, 69, 70), (69, 6, 70), (2, 68, 28), (67, 3, 43), (23, 67, 43), (23, 9, 67), (23, 29, 1), (23, 43, 29), (66, 44, 54), (66, 38, 44), (38, 1, 44), (65, 66, 54), (65, 39, 66), (39, 8, 66), (65, 54, 24), (64, 24, 53), (10, 64, 53), (10, 63, 64), (10, 53, 26), (40, 26, 62), (60, 61, 62), (61, 40, 62), (28, 30, 2), (28, 60, 30), (60, 62, 30), (59, 45, 11), (59, 2, 45), (58, 59, 11), (58, 7, 59), (22, 11, 3), (22, 58, 11), (56, 43, 46), (43, 3, 46), (57, 43, 56), (56, 46, 31), (55, 44, 12), (44, 1, 12), (47, 55, 12), (47, 54, 55), (47, 12, 31), (53, 24, 52), (48, 47, 31), (48, 52, 47), (51, 62, 13), (62, 26, 13), (48, 51, 13), (48, 32, 51), (32, 62, 51), (49, 48, 31), (50, 32, 49), (50, 45, 32), (45, 2, 32), (46, 50, 49), (46, 11, 50), (31, 46, 49), (30, 62, 32), (13, 26, 53), (52, 24, 54), (12, 29, 57), (29, 43, 57), (37, 27, 7), (27, 59, 7), (42, 61, 68), (42, 25, 61), (25, 40, 61), (41, 63, 10), (41, 64, 63), (74, 21, 9), (21, 67, 9), (27, 69, 59), (27, 6, 69), (25, 71, 40), (25, 20, 71), (41, 72, 64), (41, 18, 72), (8, 14, 34), (21, 76, 67), (21, 15, 76), (17, 78, 4), (17, 19, 78), (19, 5, 78), (17, 35, 19), (17, 80, 35), (15, 81, 76)])
me_icosphere.polygons.foreach_set('use_smooth', [True] * 160)
_uv = me_icosphere.uv_layers.new(name='UVMap')
_uv.uv.foreach_set('vector', [0.8897, 0.2364, 0.8427, 0.3217, 0.7451, 0.2402, 0.6982, 0.3654, 0.7363, 0.3674, 0.7146, 0.4902, 0.8321, 0.4514, 0.8464, 0.5067, 0.809, 0.4964, 0.6982, 0.3654, 0.7146, 0.4902, 0.6433, 0.4408, 0.3906, 0.3277, 0.3978, 0.3906, 0.3596, 0.4176, 0.7243, 0.6283, 0.759, 0.667, 0.6766, 0.7292, 0.3321, 0.6119, 0.3711, 0.6079, 0.3724, 0.6684, 0.17, 0.6674, 0.2531, 0.6792, 0.2721, 0.8129, 0.2531, 0.6792, 0.3033, 0.6524, 0.3128, 0.7293, 0.3835, 0.7402, 0.3724, 0.6684, 0.4493, 0.7153, 0.477, 0.6555, 0.5696, 0.6549, 0.4493, 0.7153, 0.477, 0.6555, 0.5277, 0.5473, 0.5696, 0.6549, 0.5696, 0.6549, 0.6519, 0.5907, 0.5625, 0.7247, 0.6519, 0.5907, 0.6873, 0.606, 0.6544, 0.6672, 0.6766, 0.7292, 0.787, 0.774, 0.4857, 0.8065, 0.6766, 0.7292, 0.7469, 0.7323, 0.787, 0.774, 0.2143, 0.5536, 0.2329, 0.6181, 0.1934, 0.6185, 0.3496, 0.4805, 0.3782, 0.5333, 0.345, 0.5488, 0.3496, 0.4805, 0.3857, 0.4507, 0.3782, 0.5333, 0.6433, 0.4408, 0.6484, 0.5148, 0.5941, 0.5152, 0.7146, 0.4902, 0.7177, 0.5613, 0.6851, 0.5411, 0.2829, 0.529, 0.3496, 0.4805, 0.3321, 0.6119, 0.2829, 0.529, 0.2925, 0.4557, 0.3496, 0.4805, 0.2911, 0.3823, 0.3293, 0.359, 0.3282, 0.4295, 0.6283, 0.2934, 0.6982, 0.3654, 0.6347, 0.3717, 0.8589, 0.5643, 0.8975, 0.56, 0.8978, 0.6681, 0.8589, 0.5643, 0.8972, 0.4309, 0.8975, 0.56, 0.1698, 0.4309, 0.2372, 0.4366, 0.1911, 0.492, 0.7451, 0.2402, 0.7328, 0.3072, 0.5292, 0.1192, 0.1698, 0.4309, 0.1911, 0.3752, 0.2372, 0.4366, 0.8427, 0.3217, 0.8321, 0.4514, 0.7722, 0.3943, 0.7328, 0.3072, 0.8427, 0.3217, 0.7722, 0.3943, 0.7328, 0.3072, 0.7451, 0.2402, 0.8427, 0.3217, 0.7328, 0.3072, 0.7363, 0.3674, 0.6982, 0.3654, 0.7328, 0.3072, 0.7722, 0.3943, 0.7363, 0.3674, 0.1911, 0.3752, 0.1852, 0.281, 0.2259, 0.3213, 0.917, 0.3751, 0.8972, 0.4309, 0.8897, 0.2364, 0.8972, 0.4309, 0.8427, 0.3217, 0.8897, 0.2364, 0.5292, 0.1192, 0.6982, 0.3654, 0.6283, 0.2934, 0.5292, 0.1192, 0.7328, 0.3072, 0.6982, 0.3654, 0.5292, 0.1192, 0.6283, 0.2934, 0.5275, 0.2873, 0.4392, 0.2917, 0.5292, 0.1192, 0.5275, 0.2873, 0.3335, 0.2488, 0.351, 0.1989, 0.4392, 0.2917, 0.351, 0.1989, 0.5292, 0.1192, 0.4392, 0.2917, 0.31, 0.3096, 0.3335, 0.2488, 0.3906, 0.3277, 0.3335, 0.2488, 0.4392, 0.2917, 0.3906, 0.3277, 0.31, 0.3096, 0.3293, 0.359, 0.2911, 0.3823, 0.31, 0.3096, 0.3906, 0.3277, 0.3293, 0.359, 0.2259, 0.3213, 0.31, 0.3096, 0.2911, 0.3823, 0.2259, 0.3213, 0.2597, 0.2694, 0.31, 0.3096, 0.2597, 0.2694, 0.3335, 0.2488, 0.31, 0.3096, 0.1911, 0.3752, 0.2911, 0.3823, 0.2372, 0.4366, 0.1911, 0.3752, 0.2259, 0.3213, 0.2911, 0.3823, 0.1911, 0.492, 0.2233, 0.4963, 0.2143, 0.5536, 0.1911, 0.492, 0.2372, 0.4366, 0.2233, 0.4963, 0.17, 0.56, 0.1911, 0.492, 0.2143, 0.5536, 0.8975, 0.56, 0.8972, 0.4309, 0.9186, 0.492, 0.8978, 0.6681, 0.8975, 0.56, 0.9208, 0.6185, 0.17, 0.56, 0.2143, 0.5536, 0.1934, 0.6185, 0.7722, 0.3943, 0.8321, 0.4514, 0.809, 0.4964, 0.7146, 0.4902, 0.809, 0.4964, 0.7825, 0.5419, 0.7146, 0.4902, 0.7722, 0.3943, 0.809, 0.4964, 0.7177, 0.5613, 0.7725, 0.6005, 0.7243, 0.6283, 0.7177, 0.5613, 0.7146, 0.4902, 0.7725, 0.6005, 0.7146, 0.4902, 0.7825, 0.5419, 0.7725, 0.6005, 0.6347, 0.3717, 0.6982, 0.3654, 0.6433, 0.4408, 0.5668, 0.4068, 0.6347, 0.3717, 0.6433, 0.4408, 0.5668, 0.4068, 0.6283, 0.2934, 0.6347, 0.3717, 0.5668, 0.4068, 0.6433, 0.4408, 0.5941, 0.5152, 0.4392, 0.2917, 0.5123, 0.3397, 0.4935, 0.4087, 0.4392, 0.2917, 0.5275, 0.2873, 0.5123, 0.3397, 0.4229, 0.4358, 0.4392, 0.2917, 0.4935, 0.4087, 0.4229, 0.4358, 0.4935, 0.4087, 0.4665, 0.5282, 0.3282, 0.4295, 0.3596, 0.4176, 0.3496, 0.4805, 0.3282, 0.4295, 0.3293, 0.359, 0.3596, 0.4176, 0.3293, 0.359, 0.3906, 0.3277, 0.3596, 0.4176, 0.3496, 0.4805, 0.2925, 0.4557, 0.3282, 0.4295, 0.2925, 0.4557, 0.2911, 0.3823, 0.3282, 0.4295, 0.3321, 0.6119, 0.3496, 0.4805, 0.345, 0.5488, 0.8589, 0.5643, 0.8978, 0.6681, 0.8041, 0.6912, 0.7725, 0.6005, 0.8589, 0.5643, 0.8041, 0.6912, 0.7725, 0.6005, 0.7825, 0.5419, 0.8589, 0.5643, 0.7725, 0.6005, 0.759, 0.667, 0.7243, 0.6283, 0.7725, 0.6005, 0.8041, 0.6912, 0.759, 0.667, 0.6851, 0.5411, 0.6873, 0.606, 0.6519, 0.5907, 0.6851, 0.5411, 0.7177, 0.5613, 0.6873, 0.606, 0.7177, 0.5613, 0.7243, 0.6283, 0.6873, 0.606, 0.6484, 0.5148, 0.6851, 0.5411, 0.6519, 0.5907, 0.6484, 0.5148, 0.6433, 0.4408, 0.6851, 0.5411, 0.6433, 0.4408, 0.7146, 0.4902, 0.6851, 0.5411, 0.6484, 0.5148, 0.6519, 0.5907, 0.5941, 0.5152, 0.5668, 0.4068, 0.5941, 0.5152, 0.5277, 0.5473, 0.4935, 0.4087, 0.5668, 0.4068, 0.5277, 0.5473, 0.4935, 0.4087, 0.5308, 0.3983, 0.5668, 0.4068, 0.4935, 0.4087, 0.5277, 0.5473, 0.4665, 0.5282, 0.4229, 0.4358, 0.4665, 0.5282, 0.405, 0.5894, 0.3782, 0.5333, 0.3857, 0.4507, 0.405, 0.5894, 0.3857, 0.4507, 0.4229, 0.4358, 0.405, 0.5894, 0.345, 0.5488, 0.3711, 0.6079, 0.3321, 0.6119, 0.345, 0.5488, 0.3782, 0.5333, 0.3711, 0.6079, 0.3782, 0.5333, 0.405, 0.5894, 0.3711, 0.6079, 0.2829, 0.529, 0.3033, 0.6524, 0.2531, 0.6792, 0.2829, 0.529, 0.3321, 0.6119, 0.3033, 0.6524, 0.2329, 0.6181, 0.2829, 0.529, 0.2531, 0.6792, 0.2329, 0.6181, 0.2143, 0.5536, 0.2829, 0.529, 0.1934, 0.6185, 0.2531, 0.6792, 0.17, 0.6674, 0.1934, 0.6185, 0.2329, 0.6181, 0.2531, 0.6792, 0.787, 0.774, 0.8041, 0.6912, 0.8113, 0.8168, 0.8041, 0.6912, 0.8978, 0.6681, 0.8113, 0.8168, 0.7469, 0.7323, 0.8041, 0.6912, 0.787, 0.774, 0.787, 0.774, 0.8113, 0.8168, 0.4857, 0.8065, 0.6544, 0.6672, 0.6873, 0.606, 0.6766, 0.7292, 0.6873, 0.606, 0.7243, 0.6283, 0.6766, 0.7292, 0.5625, 0.7247, 0.6544, 0.6672, 0.6766, 0.7292, 0.5625, 0.7247, 0.6519, 0.5907, 0.6544, 0.6672, 0.5625, 0.7247, 0.6766, 0.7292, 0.4857, 0.8065, 0.5277, 0.5473, 0.5941, 0.5152, 0.5696, 0.6549, 0.4493, 0.7153, 0.5625, 0.7247, 0.4857, 0.8065, 0.4493, 0.7153, 0.5696, 0.6549, 0.5625, 0.7247, 0.4382, 0.6333, 0.405, 0.5894, 0.477, 0.6555, 0.405, 0.5894, 0.4665, 0.5282, 0.477, 0.6555, 0.4493, 0.7153, 0.4382, 0.6333, 0.477, 0.6555, 0.4493, 0.7153, 0.3724, 0.6684, 0.4382, 0.6333, 0.3724, 0.6684, 0.405, 0.5894, 0.4382, 0.6333, 0.3835, 0.7402, 0.4493, 0.7153, 0.4857, 0.8065, 0.3128, 0.7293, 0.3724, 0.6684, 0.3835, 0.7402, 0.3128, 0.7293, 0.3033, 0.6524, 0.3724, 0.6684, 0.3033, 0.6524, 0.3321, 0.6119, 0.3724, 0.6684, 0.2721, 0.8129, 0.3128, 0.7293, 0.3835, 0.7402, 0.2721, 0.8129, 0.2531, 0.6792, 0.3128, 0.7293, 0.4857, 0.8065, 0.2721, 0.8129, 0.3835, 0.7402, 0.3711, 0.6079, 0.405, 0.5894, 0.3724, 0.6684, 0.477, 0.6555, 0.4665, 0.5282, 0.5277, 0.5473, 0.5696, 0.6549, 0.5941, 0.5152, 0.6519, 0.5907, 0.6766, 0.7292, 0.759, 0.667, 0.7469, 0.7323, 0.759, 0.667, 0.8041, 0.6912, 0.7469, 0.7323, 0.2233, 0.4963, 0.2372, 0.4366, 0.2143, 0.5536, 0.2372, 0.4366, 0.2829, 0.529, 0.2143, 0.5536, 0.3596, 0.4176, 0.3857, 0.4507, 0.3496, 0.4805, 0.3596, 0.4176, 0.3978, 0.3906, 0.3857, 0.4507, 0.3978, 0.3906, 0.4229, 0.4358, 0.3857, 0.4507, 0.5123, 0.3397, 0.5308, 0.3983, 0.4935, 0.4087, 0.5123, 0.3397, 0.5668, 0.4068, 0.5308, 0.3983, 0.809, 0.4964, 0.8464, 0.5067, 0.7825, 0.5419, 0.8464, 0.5067, 0.8589, 0.5643, 0.7825, 0.5419, 0.2372, 0.4366, 0.2925, 0.4557, 0.2829, 0.529, 0.2372, 0.4366, 0.2911, 0.3823, 0.2925, 0.4557, 0.3978, 0.3906, 0.4392, 0.2917, 0.4229, 0.4358, 0.3978, 0.3906, 0.3906, 0.3277, 0.4392, 0.2917, 0.5123, 0.3397, 0.6283, 0.2934, 0.5668, 0.4068, 0.5123, 0.3397, 0.5275, 0.2873, 0.6283, 0.2934, 0.7146, 0.4902, 0.7363, 0.3674, 0.7722, 0.3943, 0.8464, 0.5067, 0.8972, 0.4309, 0.8589, 0.5643, 0.8464, 0.5067, 0.8321, 0.4514, 0.8972, 0.4309, 0.1852, 0.281, 0.2597, 0.2694, 0.2259, 0.3213, 0.1852, 0.281, 0.351, 0.1989, 0.2597, 0.2694, 0.351, 0.1989, 0.3335, 0.2488, 0.2597, 0.2694, 0.8897, 0.2364, 0.5292, 0.1192, 0.8161, 0.04222, 0.8897, 0.2364, 0.7451, 0.2402, 0.5292, 0.1192, 0.8321, 0.4514, 0.8427, 0.3217, 0.8972, 0.4309])
me_icosphere.materials.append(mat_goldorenew)
me_icosphere.use_remesh_preserve_volume = False
me_icosphere.use_remesh_preserve_attributes = False
me_icosphere.use_mirror_vertex_groups = False
me_icosphere.update()
me_sphere = bpy.data.meshes.new('Sphere')
me_sphere.from_pydata([(-0.03273, 0.5702, 0.8201), (-0.001367, 0.7144, 0.5925), (-0.1205, 0.8657, 0.2447), (0.05075, 0.347, 1.096), (0.09356, 0.7367, 0.4439), (0.04131, 0.9329, 0.06094), (-0.1374, 0.3725, -0.9442), (-0.06265, 0.2061, -1.035), (-0.007885, 0.2372, 1.261), (0.1408, 0.6802, 0.6251), (0.05215, 0.9205, -0.1217), (0.1083, 0.7804, -0.5099), (0.02299, 0.5525, -0.9064), (0.2033, 0.4353, 0.8776), (0.342, 0.7262, -0.4309), (0.1763, 0.4332, -0.9011), (0.2952, 0.4416, 0.7764), (0.3401, 0.705, 0.497), (0.3683, 0.7877, 0.192), (0.3742, 0.8018, -0.06404), (0.2587, 0.5991, -0.7493), (0.1431, 0.242, -1.006), (0.2533, 0.2954, 1.118), (0.5633, 0.3694, 0.3995), (0.5612, 0.4927, 0.1096), (0.5351, 0.485, -0.3866), (0.1223, 0.1667, 1.236), (0.6406, 0.3968, -0.2375), (0.4257, 0.2214, -0.7987), (0.02971, 0.002558, -1.075), (0.4247, 0.1012, 0.8305), (0.4235, 0.2489, 0.5603), (0.7464, 0.09241, -0.4513), (0.6393, 0.05463, -0.6034), (0.3435, 0.00596, 1.175), (0.7383, 0.1215, -0.2262), (0.5594, 0.07763, -0.768), (0.1705, -0.02005, -0.9835), (0.4948, -0.09124, 0.8342), (0.536, -0.09511, 0.4838), (0.6978, 0.02337, 0.3706), (0.7797, -0.223, 0.2073), (0.796, -0.1604, -0.4347), (0.4567, -0.06482, -0.9216), (0.2063, -0.06619, 1.318), (0.8064, -0.4739, 0.1946), (0.8601, -0.519, 0.007356), (0.8503, -0.4947, -0.1817), (0.7627, -0.4603, -0.4238), (0.4506, -0.3125, -0.8493), (0.4879, -0.3688, 1.058), (0.6279, -0.5328, 0.7406), (0.7784, -0.6987, -0.001527), (0.7751, -0.6942, -0.2303), (0.4904, -0.5287, -0.7478), (0.56, -0.6935, 0.522), (0.5758, -0.836, -0.149), (0.6713, -0.5963, -0.4777), (0.3091, -0.1585, -0.9712), (0.6449, -0.8421, 0.1968), (0.6475, -0.8531, 0.07166), (0.5085, -0.6479, -0.6277), (0.3703, -0.4624, -0.8403), (0.3715, -0.519, 0.9775), (0.4353, -0.718, 0.583), (0.4136, -0.9904, 0.003397), (0.3566, -0.8819, -0.4873), (0.2159, -0.5132, -0.9101), (0.2838, -0.902, 0.3196), (0.2623, -0.9724, 0.09195), (0.3577, -1.047, -0.2228), (0.1375, -0.2095, 1.35), (0.2107, -1.004, -0.4363), (0.1711, -0.8935, -0.6163), (0.0775, -0.6544, -0.8327), (0.05801, -0.3962, 1.177), (0.06283, -0.8497, 0.4802), (0.02721, -0.9305, 0.2057), (0.0131, -0.9442, 0.007883), (-0.03758, -0.8801, -0.592), (-0.02153, -0.6424, -0.8109), (0.0623, -0.2097, -0.9859), (0.00535, -0.6184, 0.7905), (-0.1558, -0.7746, 0.4527), (-0.06698, -0.9824, -0.2225), (-0.2138, -0.6898, -0.583), (-0.2192, -0.4398, 1.013), (-0.2434, -0.8312, 0.1714), (-0.3415, -0.7811, -0.2395), (-0.04447, -0.4182, -0.9076), (0.01147, 0.0271, 1.352), (-0.3422, -0.5965, 0.5113), (-0.471, -0.614, -0.2001), (-0.06027, -0.197, 1.327), (-0.3894, -0.4651, 0.6392), (-0.5752, -0.4874, 0.2049), (-0.6036, -0.508, -0.1677), (-0.5295, -0.4269, -0.391), (-0.3684, -0.4068, -0.7192), (-0.1929, -0.2829, -0.9299), (-0.08752, -0.09606, -0.9986), (-0.363, -0.3068, 1.024), (-0.5042, -0.2409, 0.8104), (-0.5463, -0.2517, 0.558), (-0.7171, -0.3012, 0.2126), (-0.6829, -0.3015, -0.22), (-0.5693, -0.09006, -0.6535), (-0.1736, -0.09703, 1.255), (-0.763, -0.2527, 0.03774), (-0.7559, -0.08504, -0.3811), (-0.2517, -0.1225, -0.9875), (-0.6075, 0.01611, 0.8402), (-0.6446, 0.01766, 0.5443), (-0.7707, -0.0633, 0.1961), (-0.3288, 0.2229, 1.118), (-0.5294, 0.07451, 0.9746), (-0.7993, 0.1675, -0.1501), (-0.578, 0.1781, 0.8899), (-0.6307, 0.233, 0.5582), (-0.7443, 0.2991, 0.2317), (-0.7339, 0.09858, -0.4537), (-0.4549, 0.07334, -0.8808), (-0.4627, 0.3704, 0.9044), (-0.5408, 0.472, 0.4345), (-0.6957, 0.3185, -0.3747), (-0.432, 0.4621, 0.7308), (-0.4621, 0.631, 0.3043), (-0.6127, 0.6438, 0.008985), (-0.5063, 0.5821, -0.5764), (-0.3831, 0.3603, -0.8632), (-0.1593, 0.1628, 1.296), (-0.2919, 0.6406, 0.4404), (-0.5385, 0.8061, -0.1227), (-0.4964, 0.7453, -0.3841), (-0.1465, 0.1269, -1.071), (-0.2122, 0.5643, 0.658), (-0.3773, 0.9289, 0.1504), (-0.3573, 0.9334, -0.3605), (-0.3111, 0.4814, -0.8921), (-0.23, 0.4081, 1.116), (-0.128, 0.5944, 0.7376), (-0.0841, 0.808, 0.4015), (-0.2422, 0.9949, -0.3048), (-0.2049, 0.8584, -0.6059), (-0.1742, 0.5915, -0.8907), (-0.1081, 0.8858, -0.5366)], [], [(0, 9, 1), (2, 4, 5), (10, 11, 145), (3, 13, 0), (9, 17, 4), (12, 15, 6), (29, 7, 21), (18, 19, 10), (8, 90, 26), (9, 13, 17), (20, 15, 12), (15, 20, 28), (22, 16, 13), (18, 24, 19), (20, 25, 28), (22, 30, 31), (24, 23, 27), (26, 34, 22), (25, 27, 32), (22, 34, 30), (26, 90, 44), (36, 43, 28), (23, 31, 40), (43, 58, 37), (40, 41, 35), (35, 42, 32), (35, 41, 47), (33, 49, 36), (39, 38, 51), (41, 45, 46), (47, 48, 42), (50, 51, 38), (44, 90, 71), (37, 58, 81), (59, 60, 52), (29, 37, 81), (50, 71, 63), (57, 56, 66), (55, 63, 64), (54, 61, 62), (62, 67, 58), (64, 68, 59), (62, 66, 67), (63, 75, 82), (64, 82, 76), (66, 74, 67), (68, 69, 65), (66, 70, 72), (67, 74, 89), (71, 90, 93), (84, 79, 72), (75, 86, 82), (81, 89, 100), (77, 87, 78), (29, 81, 100), (75, 93, 86), (84, 88, 79), (82, 83, 76), (80, 85, 89), (86, 91, 82), (82, 91, 83), (87, 88, 84), (87, 95, 88), (86, 93, 101), (88, 92, 97), (91, 95, 87), (91, 94, 95), (101, 93, 107), (101, 102, 94), (29, 100, 110), (102, 103, 94), (95, 103, 104), (93, 90, 107), (105, 108, 109), (101, 107, 115), (105, 109, 106), (109, 116, 120), (110, 121, 134), (108, 113, 116), (29, 110, 134), (108, 116, 109), (112, 118, 119), (112, 119, 113), (113, 119, 116), (107, 90, 130), (116, 124, 120), (111, 115, 117), (114, 117, 115), (116, 127, 132), (114, 122, 117), (120, 124, 128), (118, 122, 123), (122, 139, 125), (129, 128, 138), (123, 125, 126), (123, 126, 127), (114, 130, 139), (132, 133, 124), (126, 131, 136), (133, 137, 128), (125, 139, 135), (125, 135, 131), (138, 6, 129), (139, 140, 135), (131, 135, 141), (6, 7, 134), (130, 90, 8), (29, 134, 7), (132, 136, 137), (137, 143, 138), (135, 140, 1), (141, 2, 136), (1, 4, 141), (139, 8, 3), (139, 3, 0), (142, 145, 143), (145, 11, 12), (4, 1, 9), (0, 13, 9), (12, 11, 20), (15, 21, 7, 6), (26, 22, 3, 8), (5, 18, 10), (17, 18, 5, 4), (14, 11, 10, 19), (27, 25, 14, 19), (3, 22, 13), (20, 11, 14), (20, 14, 25), (13, 16, 17), (15, 28, 21), (23, 17, 16, 31), (29, 21, 28), (27, 19, 24), (16, 22, 31), (24, 18, 17, 23), (33, 36, 28, 25), (35, 27, 23, 40), (28, 37, 29), (25, 32, 33), (39, 31, 30, 38), (26, 44, 34), (32, 27, 35), (28, 43, 37), (45, 40, 39, 51), (31, 39, 40), (33, 32, 42), (30, 34, 38), (42, 35, 47), (34, 44, 50), (34, 50, 38), (36, 49, 43), (52, 53, 47, 46), (58, 43, 49), (41, 40, 45), (41, 46, 47), (33, 42, 48), (49, 33, 48), (53, 57, 48, 47), (44, 71, 50), (54, 49, 48, 57), (52, 46, 45, 59), (58, 49, 54), (45, 51, 59), (56, 53, 52, 60), (54, 62, 58), (59, 51, 55), (63, 55, 51, 50), (57, 53, 56), (68, 65, 60, 59), (57, 61, 54), (57, 66, 61), (55, 64, 59), (81, 58, 67), (65, 70, 56, 60), (76, 77, 69, 68), (56, 70, 66), (63, 71, 75), (62, 61, 66), (66, 72, 73), (64, 63, 82), (66, 73, 74), (64, 76, 68), (70, 65, 69), (84, 70, 69, 78), (81, 67, 89), (69, 77, 78), (80, 74, 73, 79), (70, 84, 72), (73, 72, 79), (83, 87, 77, 76), (89, 74, 80), (75, 71, 93), (78, 87, 84), (79, 88, 85), (80, 79, 85), (97, 98, 85, 88), (83, 91, 87), (100, 89, 99), (88, 95, 92), (94, 91, 86, 101), (99, 89, 85, 98), (106, 98, 97, 105), (99, 110, 100), (92, 95, 96), (92, 96, 97), (96, 108, 105), (97, 96, 105), (106, 121, 99, 98), (108, 96, 95, 104), (95, 94, 103), (110, 99, 121), (113, 104, 103, 112), (115, 111, 102, 101), (104, 113, 108), (112, 103, 102, 111), (120, 121, 106, 109), (115, 107, 114), (117, 118, 112, 111), (114, 107, 130), (128, 129, 121, 120), (118, 117, 122), (116, 119, 127), (121, 129, 134), (127, 119, 123), (124, 116, 132), (132, 127, 126, 136), (119, 118, 123), (122, 114, 139), (128, 124, 133), (123, 122, 125), (129, 6, 134), (2, 142, 137, 136), (128, 137, 138), (126, 125, 131), (6, 138, 144), (136, 131, 141), (139, 130, 8), (133, 132, 137), (145, 12, 144, 143), (137, 142, 143), (144, 138, 143), (141, 135, 1), (140, 0, 1), (10, 142, 2, 5), (144, 12, 6), (2, 141, 4), (142, 10, 145), (140, 139, 0)])
me_sphere.polygons.foreach_set('use_smooth', [True] * 249)
_uv = me_sphere.uv_layers.new(name='UVMap')
_uv.uv.foreach_set('vector', [1.033, 0.9532, 0.9433, 0.8494, 1.015, 0.8406, 1.01, 0.716, 1.007, 0.7774, 0.9798, 0.6702, 0.9764, 0.5917, 0.9708, 0.4789, 1.006, 0.4843, 0.6513, 0.9413, 0.8288, 0.894, 1.033, 0.9532, 0.9433, 0.8494, 0.8883, 0.7587, 1.007, 0.7774, 0.9843, 0.3414, 0.9403, 0.3227, 0.9988, 0.2791, 0.9733, 0.1517, 1.014, 0.2129, 0.9415, 0.2586, 0.9037, 0.673, 0.9115, 0.5965, 0.9764, 0.5917, 0.4836, 0.929, 0.5021, 0.8811, 0.5991, 0.8936, 0.9433, 0.8494, 0.8288, 0.894, 0.8883, 0.7587, 0.9322, 0.3918, 0.9403, 0.3227, 0.9843, 0.3414, 0.9403, 0.3227, 0.9322, 0.3918, 0.8733, 0.3154, 0.7079, 0.8721, 0.8154, 0.8297, 0.8288, 0.894, 0.9037, 0.673, 0.8427, 0.6021, 0.9115, 0.5965, 0.9322, 0.3918, 0.8762, 0.4771, 0.8733, 0.3154, 0.7079, 0.8721, 0.7286, 0.7472, 0.7829, 0.7169, 0.8427, 0.6021, 0.8127, 0.6708, 0.8415, 0.5084, 0.5991, 0.8936, 0.6644, 0.802, 0.7079, 0.8721, 0.8762, 0.4771, 0.8415, 0.5084, 0.8037, 0.4231, 0.7079, 0.8721, 0.6644, 0.802, 0.7286, 0.7472, 0.5991, 0.8936, 0.5021, 0.8811, 0.5793, 0.8221, 0.827, 0.3213, 0.8188, 0.2469, 0.8733, 0.3154, 0.8127, 0.6708, 0.7829, 0.7169, 0.7555, 0.6087, 0.8188, 0.2469, 0.8281, 0.1706, 0.8935, 0.1693, 0.7555, 0.6087, 0.7317, 0.533, 0.7928, 0.4792, 0.7928, 0.4792, 0.7655, 0.3911, 0.8037, 0.4231, 0.7928, 0.4792, 0.7317, 0.533, 0.7078, 0.3992, 0.8097, 0.3667, 0.7692, 0.213, 0.827, 0.3213, 0.7154, 0.6351, 0.6948, 0.6889, 0.641, 0.6118, 0.7317, 0.533, 0.6886, 0.4914, 0.6958, 0.4469, 0.7078, 0.3992, 0.716, 0.3478, 0.7655, 0.3911, 0.623, 0.6936, 0.641, 0.6118, 0.6948, 0.6889, 0.5793, 0.8221, 0.5021, 0.8811, 0.535, 0.7933, 0.8935, 0.1693, 0.8281, 0.1706, 0.9425, 0.08698, 0.62, 0.4479, 0.6255, 0.3953, 0.6636, 0.42, 0.9733, 0.1517, 0.8935, 0.1693, 0.9425, 0.08698, 0.623, 0.6936, 0.535, 0.7933, 0.5838, 0.6649, 0.6877, 0.3034, 0.6235, 0.332, 0.5904, 0.2211, 0.6151, 0.5368, 0.5838, 0.6649, 0.5808, 0.5437, 0.7036, 0.1983, 0.663, 0.2338, 0.7089, 0.1384, 0.7089, 0.1384, 0.7, 0.08295, 0.8281, 0.1706, 0.5808, 0.5437, 0.5446, 0.4533, 0.62, 0.4479, 0.7089, 0.1384, 0.5904, 0.2211, 0.7, 0.08295, 0.5838, 0.6649, 0.5086, 0.7062, 0.4876, 0.5795, 0.5808, 0.5437, 0.4876, 0.5795, 0.4946, 0.491, 0.5904, 0.2211, 0.5504, 0.06998, 0.7, 0.08295, 0.5446, 0.4533, 0.5342, 0.3781, 0.5692, 0.3616, 0.5904, 0.2211, 0.5583, 0.2976, 0.5329, 0.2268, 0.7, 0.08295, 0.5504, 0.06998, 1.051, 0.03356, 0.535, 0.7933, 0.5021, 0.8811, 0.4725, 0.7865, 0.4651, 0.2834, 0.4615, 0.1667, 0.5329, 0.2268, 0.5086, 0.7062, 0.4375, 0.6592, 0.4876, 0.5795, 0.01397, 0.09201, 0.199, 0.04955, 0.06076, 0.1187, 0.488, 0.4054, 0.4337, 0.4113, 0.484, 0.3475, 0.9733, 0.1517, 0.9425, 0.08698, 1.061, 0.1187, 0.5086, 0.7062, 0.4725, 0.7865, 0.4375, 0.6592, 0.4651, 0.2834, 0.3979, 0.2961, 0.4615, 0.1667, 0.4876, 0.5795, 0.4449, 0.4892, 0.4946, 0.491, 0.4259, 0.0679, 0.3806, 0.1484, 0.199, 0.04955, 0.4375, 0.6592, 0.4094, 0.5155, 0.4876, 0.5795, 0.4876, 0.5795, 0.4094, 0.5155, 0.4449, 0.4892, 0.4337, 0.4113, 0.3979, 0.2961, 0.4651, 0.2834, 0.4337, 0.4113, 0.3584, 0.4496, 0.3979, 0.2961, 0.4375, 0.6592, 0.4725, 0.7865, 0.396, 0.6778, 0.3979, 0.2961, 0.3655, 0.3245, 0.3239, 0.2909, 0.4094, 0.5155, 0.3584, 0.4496, 0.4337, 0.4113, 0.4094, 0.5155, 0.3896, 0.5736, 0.3584, 0.4496, 0.396, 0.6778, 0.4725, 0.7865, 0.4089, 0.7949, 0.396, 0.6778, 0.3541, 0.6387, 0.3896, 0.5736, 0.9733, 0.1517, 1.061, 0.1187, 1.066, 0.1357, 0.3541, 0.6387, 0.3383, 0.5817, 0.3896, 0.5736, 0.3584, 0.4496, 0.3383, 0.5817, 0.3209, 0.4761, 0.4725, 0.7865, 0.5021, 0.8811, 0.4089, 0.7949, 0.3022, 0.3699, 0.3046, 0.4334, 0.2642, 0.3607, 0.396, 0.6778, 0.4089, 0.7949, 0.3187, 0.7414, 0.3022, 0.3699, 0.2642, 0.3607, 0.24, 0.2518, 0.2642, 0.3607, 0.2361, 0.4501, 0.228, 0.3694, 0.1321, 0.1351, 0.1739, 0.2298, 0.04936, 0.1924, 0.3046, 0.4334, 0.2869, 0.5065, 0.2361, 0.4501, 0.9733, 0.1517, 1.066, 0.1357, 1.045, 0.1888, 0.3046, 0.4334, 0.2361, 0.4501, 0.2642, 0.3607, 0.2963, 0.6142, 0.2548, 0.657, 0.235, 0.5685, 0.2963, 0.6142, 0.235, 0.5685, 0.2869, 0.5065, 0.2869, 0.5065, 0.235, 0.5685, 0.2361, 0.4501, 0.4089, 0.7949, 0.5021, 0.8811, 0.4055, 0.8675, 0.2361, 0.4501, 0.1938, 0.4159, 0.228, 0.3694, 0.3086, 0.6821, 0.3187, 0.7414, 0.274, 0.7307, 0.3266, 0.8327, 0.274, 0.7307, 0.3187, 0.7414, 0.2361, 0.4501, 0.1536, 0.5885, 0.1128, 0.5708, 0.3266, 0.8327, 0.2424, 0.7864, 0.274, 0.7307, 0.228, 0.3694, 0.1938, 0.4159, 0.1176, 0.4145, 0.2548, 0.657, 0.2424, 0.7864, 0.1919, 0.6874, 0.2424, 0.7864, 0.3011, 0.8984, 0.1887, 0.8038, 0.114, 0.2963, 0.1176, 0.4145, 0.07357, 0.3252, 0.1919, 0.6874, 0.1887, 0.8038, 0.1501, 0.6699, 0.1919, 0.6874, 0.1501, 0.6699, 0.1536, 0.5885, 0.3266, 0.8327, 0.4055, 0.8675, 0.3011, 0.8984, 0.1128, 0.5708, 0.1049, 0.489, 0.1938, 0.4159, 0.1501, 0.6699, 0.1254, 0.7331, 0.08091, 0.6666, 0.1049, 0.489, 0.06707, 0.5234, 0.1176, 0.4145, 0.1887, 0.8038, 0.3011, 0.8984, 0.1288, 0.8203, 0.1887, 0.8038, 0.1288, 0.8203, 0.1254, 0.7331, 0.07357, 0.3252, 0.03827, 0.275, 0.114, 0.2963, 0.3011, 0.8984, 0.1077, 0.8846, 0.1288, 0.8203, 0.1254, 0.7331, 0.1288, 0.8203, 0.05467, 0.7628, 0.03827, 0.275, 0.01556, 0.2129, 0.04936, 0.1924, 0.4055, 0.8675, 0.5021, 0.8811, 0.4836, 0.929, 0.9733, 0.1517, 1.045, 0.1888, 1.014, 0.2129, 0.1128, 0.5708, 0.08091, 0.6666, 0.06707, 0.5234, 0.06707, 0.5234, 0.03343, 0.4591, 0.07357, 0.3252, 0.1288, 0.8203, 0.1077, 0.8846, 0.04269, 0.8321, 0.05467, 0.7628, 0.04576, 0.7022, 0.08091, 0.6666, 0.04269, 0.8321, 0.01147, 0.7785, 0.05467, 0.7628, 0.3011, 0.8984, 0.4836, 0.929, 0.6513, 0.9413, 0.3011, 0.8984, 0.6513, 0.9413, 0.03949, 0.9541, 0.03726, 0.5524, 0.006147, 0.4843, 0.03343, 0.4591, 1.006, 0.4843, 0.9708, 0.4789, 0.9843, 0.3414, 1.007, 0.7774, 1.015, 0.8406, 0.9433, 0.8494, 1.033, 0.9532, 0.8288, 0.894, 0.9433, 0.8494, 0.9843, 0.3414, 0.9708, 0.4789, 0.9322, 0.3918, 0.9403, 0.3227, 0.9415, 0.2586, 1.014, 0.2129, 0.9988, 0.2791, 0.5991, 0.8936, 0.7079, 0.8721, 0.6513, 0.9413, 0.4836, 0.929, 0.9798, 0.6702, 0.9037, 0.673, 0.9764, 0.5917, 0.8883, 0.7587, 0.9037, 0.673, 0.9798, 0.6702, 1.007, 0.7774, 0.9206, 0.497, 0.9708, 0.4789, 0.9764, 0.5917, 0.9115, 0.5965, 0.8415, 0.5084, 0.8762, 0.4771, 0.9206, 0.497, 0.9115, 0.5965, 0.6513, 0.9413, 0.7079, 0.8721, 0.8288, 0.894, 0.9322, 0.3918, 0.9708, 0.4789, 0.9206, 0.497, 0.9322, 0.3918, 0.9206, 0.497, 0.8762, 0.4771, 0.8288, 0.894, 0.8154, 0.8297, 0.8883, 0.7587, 0.9403, 0.3227, 0.8733, 0.3154, 0.9415, 0.2586, 0.8127, 0.6708, 0.8883, 0.7587, 0.8154, 0.8297, 0.7829, 0.7169, 0.9733, 0.1517, 0.9415, 0.2586, 0.8733, 0.3154, 0.8415, 0.5084, 0.9115, 0.5965, 0.8427, 0.6021, 0.8154, 0.8297, 0.7079, 0.8721, 0.7829, 0.7169, 0.8427, 0.6021, 0.9037, 0.673, 0.8883, 0.7587, 0.8127, 0.6708, 0.8097, 0.3667, 0.827, 0.3213, 0.8733, 0.3154, 0.8762, 0.4771, 0.7928, 0.4792, 0.8415, 0.5084, 0.8127, 0.6708, 0.7555, 0.6087, 0.8733, 0.3154, 0.8935, 0.1693, 0.9733, 0.1517, 0.8762, 0.4771, 0.8037, 0.4231, 0.8097, 0.3667, 0.7154, 0.6351, 0.7829, 0.7169, 0.7286, 0.7472, 0.6948, 0.6889, 0.5991, 0.8936, 0.5793, 0.8221, 0.6644, 0.802, 0.8037, 0.4231, 0.8415, 0.5084, 0.7928, 0.4792, 0.8733, 0.3154, 0.8188, 0.2469, 0.8935, 0.1693, 0.6886, 0.4914, 0.7555, 0.6087, 0.7154, 0.6351, 0.641, 0.6118, 0.7829, 0.7169, 0.7154, 0.6351, 0.7555, 0.6087, 0.8097, 0.3667, 0.8037, 0.4231, 0.7655, 0.3911, 0.7286, 0.7472, 0.6644, 0.802, 0.6948, 0.6889, 0.7655, 0.3911, 0.7928, 0.4792, 0.7078, 0.3992, 0.6644, 0.802, 0.5793, 0.8221, 0.623, 0.6936, 0.6644, 0.802, 0.623, 0.6936, 0.6948, 0.6889, 0.827, 0.3213, 0.7692, 0.213, 0.8188, 0.2469, 0.6636, 0.42, 0.674, 0.3698, 0.7078, 0.3992, 0.6958, 0.4469, 0.8281, 0.1706, 0.8188, 0.2469, 0.7692, 0.213, 0.7317, 0.533, 0.7555, 0.6087, 0.6886, 0.4914, 0.7317, 0.533, 0.6958, 0.4469, 0.7078, 0.3992, 0.8097, 0.3667, 0.7655, 0.3911, 0.716, 0.3478, 0.7692, 0.213, 0.8097, 0.3667, 0.716, 0.3478, 0.674, 0.3698, 0.6877, 0.3034, 0.716, 0.3478, 0.7078, 0.3992, 0.5793, 0.8221, 0.535, 0.7933, 0.623, 0.6936, 0.7036, 0.1983, 0.7692, 0.213, 0.716, 0.3478, 0.6877, 0.3034, 0.6636, 0.42, 0.6958, 0.4469, 0.6886, 0.4914, 0.62, 0.4479, 0.8281, 0.1706, 0.7692, 0.213, 0.7036, 0.1983, 0.6886, 0.4914, 0.641, 0.6118, 0.62, 0.4479, 0.6235, 0.332, 0.674, 0.3698, 0.6636, 0.42, 0.6255, 0.3953, 0.7036, 0.1983, 0.7089, 0.1384, 0.8281, 0.1706, 0.62, 0.4479, 0.641, 0.6118, 0.6151, 0.5368, 0.5838, 0.6649, 0.6151, 0.5368, 0.641, 0.6118, 0.623, 0.6936, 0.6877, 0.3034, 0.674, 0.3698, 0.6235, 0.332, 0.5446, 0.4533, 0.5692, 0.3616, 0.6255, 0.3953, 0.62, 0.4479, 0.6877, 0.3034, 0.663, 0.2338, 0.7036, 0.1983, 0.6877, 0.3034, 0.5904, 0.2211, 0.663, 0.2338, 0.6151, 0.5368, 0.5808, 0.5437, 0.62, 0.4479, 0.9425, 0.08698, 0.8281, 0.1706, 0.7, 0.08295, 0.5692, 0.3616, 0.5583, 0.2976, 0.6235, 0.332, 0.6255, 0.3953, 0.4946, 0.491, 0.488, 0.4054, 0.5342, 0.3781, 0.5446, 0.4533, 0.6235, 0.332, 0.5583, 0.2976, 0.5904, 0.2211, 0.5838, 0.6649, 0.535, 0.7933, 0.5086, 0.7062, 0.7089, 0.1384, 0.663, 0.2338, 0.5904, 0.2211, 0.5904, 0.2211, 0.5329, 0.2268, 0.5356, 0.1612, 0.5808, 0.5437, 0.5838, 0.6649, 0.4876, 0.5795, 0.5904, 0.2211, 0.5356, 0.1612, 0.5504, 0.06998, 0.5808, 0.5437, 0.4946, 0.491, 0.5446, 0.4533, 0.5583, 0.2976, 0.5692, 0.3616, 0.5342, 0.3781, 0.4651, 0.2834, 0.5583, 0.2976, 0.5342, 0.3781, 0.484, 0.3475, 0.9425, 0.08698, 0.7, 0.08295, 1.051, 0.03356, 0.5342, 0.3781, 0.488, 0.4054, 0.484, 0.3475, 0.4259, 0.0679, 0.5504, 0.06998, 0.5356, 0.1612, 0.4615, 0.1667, 0.5583, 0.2976, 0.4651, 0.2834, 0.5329, 0.2268, 0.5356, 0.1612, 0.5329, 0.2268, 0.4615, 0.1667, 0.4449, 0.4892, 0.4337, 0.4113, 0.488, 0.4054, 0.4946, 0.491, 1.051, 0.03356, 0.5504, 0.06998, 1.389, 0.0404, 0.5086, 0.7062, 0.535, 0.7933, 0.4725, 0.7865, 0.484, 0.3475, 0.4337, 0.4113, 0.4651, 0.2834, 0.4615, 0.1667, 0.3979, 0.2961, 0.3806, 0.1484, 0.4259, 0.0679, 0.4615, 0.1667, 0.3806, 0.1484, 0.3239, 0.2909, 0.3078, 0.1766, 0.3806, 0.1484, 0.3979, 0.2961, 0.4449, 0.4892, 0.4094, 0.5155, 0.4337, 0.4113, 0.06076, 0.1187, 0.199, 0.04955, 0.1724, 0.0863, 0.3979, 0.2961, 0.3584, 0.4496, 0.3655, 0.3245, 0.3896, 0.5736, 0.4094, 0.5155, 0.4375, 0.6592, 0.396, 0.6778, 0.1724, 0.0863, 0.199, 0.04955, 0.3806, 0.1484, 0.3078, 0.1766, 0.24, 0.2518, 0.3078, 0.1766, 0.3239, 0.2909, 0.3022, 0.3699, 0.1724, 0.0863, 0.1321, 0.1351, 0.06076, 0.1187, 0.3655, 0.3245, 0.3584, 0.4496, 0.3358, 0.3605, 0.3655, 0.3245, 0.3358, 0.3605, 0.3239, 0.2909, 0.3358, 0.3605, 0.3046, 0.4334, 0.3022, 0.3699, 0.3239, 0.2909, 0.3358, 0.3605, 0.3022, 0.3699, 0.24, 0.2518, 0.1739, 0.2298, 0.1724, 0.0863, 0.3078, 0.1766, 0.3046, 0.4334, 0.3358, 0.3605, 0.3584, 0.4496, 0.3209, 0.4761, 0.3584, 0.4496, 0.3896, 0.5736, 0.3383, 0.5817, 0.1321, 0.1351, 0.1724, 0.0863, 0.1739, 0.2298, 0.2869, 0.5065, 0.3209, 0.4761, 0.3383, 0.5817, 0.2963, 0.6142, 0.3187, 0.7414, 0.3086, 0.6821, 0.3541, 0.6387, 0.396, 0.6778, 0.3209, 0.4761, 0.2869, 0.5065, 0.3046, 0.4334, 0.2963, 0.6142, 0.3383, 0.5817, 0.3541, 0.6387, 0.3086, 0.6821, 0.228, 0.3694, 0.1739, 0.2298, 0.24, 0.2518, 0.2642, 0.3607, 0.3187, 0.7414, 0.4089, 0.7949, 0.3266, 0.8327, 0.274, 0.7307, 0.2548, 0.657, 0.2963, 0.6142, 0.3086, 0.6821, 0.3266, 0.8327, 0.4089, 0.7949, 0.4055, 0.8675, 0.1176, 0.4145, 0.114, 0.2963, 0.1739, 0.2298, 0.228, 0.3694, 0.2548, 0.657, 0.274, 0.7307, 0.2424, 0.7864, 0.2361, 0.4501, 0.235, 0.5685, 0.1536, 0.5885, 0.1739, 0.2298, 0.114, 0.2963, 0.04936, 0.1924, 0.1536, 0.5885, 0.235, 0.5685, 0.1919, 0.6874, 0.1938, 0.4159, 0.2361, 0.4501, 0.1128, 0.5708, 0.1128, 0.5708, 0.1536, 0.5885, 0.1501, 0.6699, 0.08091, 0.6666, 0.235, 0.5685, 0.2548, 0.657, 0.1919, 0.6874, 0.2424, 0.7864, 0.3266, 0.8327, 0.3011, 0.8984, 0.1176, 0.4145, 0.1938, 0.4159, 0.1049, 0.489, 0.1919, 0.6874, 0.2424, 0.7864, 0.1887, 0.8038, 0.114, 0.2963, 0.03827, 0.275, 0.04936, 0.1924, 0.04576, 0.7022, 0.03726, 0.5524, 0.06707, 0.5234, 0.08091, 0.6666, 0.1176, 0.4145, 0.06707, 0.5234, 0.07357, 0.3252, 0.1501, 0.6699, 0.1887, 0.8038, 0.1254, 0.7331, 0.03827, 0.275, 0.07357, 0.3252, 0.03353, 0.3394, 0.08091, 0.6666, 0.1254, 0.7331, 0.05467, 0.7628, 0.3011, 0.8984, 0.4055, 0.8675, 0.4836, 0.929, 0.1049, 0.489, 0.1128, 0.5708, 0.06707, 0.5234, 0.006147, 0.4843, 0.003635, 0.341, 0.03353, 0.3394, 0.03343, 0.4591, 0.06707, 0.5234, 0.03726, 0.5524, 0.03343, 0.4591, 0.03353, 0.3394, 0.07357, 0.3252, 0.03343, 0.4591, 0.05467, 0.7628, 0.1288, 0.8203, 0.04269, 0.8321, 0.1077, 0.8846, 0.03949, 0.9541, 0.04269, 0.8321, 0.007559, 0.5912, 0.03726, 0.5524, 0.04576, 0.7022, 0.008651, 0.6535, 0.03353, 0.3394, 0.003635, 0.341, 0.03827, 0.275, 0.04576, 0.7022, 0.05467, 0.7628, 0.01147, 0.7785, 0.03726, 0.5524, 0.007559, 0.5912, 0.006147, 0.4843, 0.1077, 0.8846, 0.3011, 0.8984, 0.03949, 0.9541])
me_sphere.materials.append(mat_goldorenew)
me_sphere.use_remesh_preserve_volume = False
me_sphere.use_remesh_preserve_attributes = False
me_sphere.use_mirror_vertex_groups = False
me_sphere.update()

# ---- objects
ob_lamp_003 = bpy.data.objects.new('Lamp.003', light_lamp_003)
ob_lamp_001 = bpy.data.objects.new('Lamp.001', light_lamp_001)
ob_goldnugget3 = bpy.data.objects.new('GoldNugget3', me_sphere_001)
ob_lamp_002 = bpy.data.objects.new('Lamp.002', light_lamp_002)
ob_camera = bpy.data.objects.new('Camera', cam_camera)
ob_sun = bpy.data.objects.new('Sun', light_sun)
ob_lamp = bpy.data.objects.new('Lamp', light_lamp)
ob_goldnugget1 = bpy.data.objects.new('GoldNugget1', me_icosphere_002)
ob_goldnugget = bpy.data.objects.new('GoldNugget', me_icosphere)
ob_goldnugget2 = bpy.data.objects.new('GoldNugget2', me_sphere)

# ---- transforms, parenting, visibility, modifiers, constraints
ob_lamp_003.location = (0.4426, 2.393, 1.021)
ob_lamp_003.rotation_euler = (0.6503, 0.05522, 1.866)
ob_lamp_003.lock_rotations_4d = False
ob_lamp_003.empty_display_type = 'ARROWS'
ob_lamp_003.color = (0.0, 0.0, 0.0, 0.0)
ob_lamp_003.lineart.crease_threshold = 0.0
ob_lamp_001.location = (-1.73, 1.005, -1.903)
ob_lamp_001.rotation_euler = (0.6503, 0.05522, 1.866)
ob_lamp_001.lock_rotations_4d = False
ob_lamp_001.empty_display_type = 'ARROWS'
ob_lamp_001.color = (0.0, 0.0, 0.0, 0.0)
ob_lamp_001.lineart.crease_threshold = 0.0
ob_goldnugget3.location = (0.0, 0.0, 0.0)
ob_goldnugget3.rotation_euler = (5.319, 0.4815, -1.116)
ob_goldnugget3.lineart.crease_threshold = 0.0
ob_lamp_002.location = (1.586, 2.958, -3.09)
ob_lamp_002.rotation_euler = (0.6503, 0.05522, 1.866)
ob_lamp_002.lock_rotations_4d = False
ob_lamp_002.empty_display_type = 'ARROWS'
ob_lamp_002.color = (0.0, 0.0, 0.0, 0.0)
ob_lamp_002.lineart.crease_threshold = 0.0
_c = ob_lamp_002.constraints.new('TRACK_TO'); _c.name = 'AutoTrack'
_c.target = ob_goldnugget3
ob_camera.location = (-7.417, 6.866, 6.905)
ob_camera.rotation_euler = (1.068, 3.094e-07, 3.862)
ob_camera.lock_rotations_4d = False
ob_camera.empty_display_type = 'ARROWS'
ob_camera.color = (0.0, 0.0, 0.0, 0.0)
ob_camera.display_type = 'WIRE'
ob_camera.lineart.crease_threshold = 0.0
_c = ob_camera.constraints.new('TRACK_TO'); _c.name = 'AutoTrack'
_c.active = False
_c.target = ob_goldnugget
_c = ob_camera.constraints.new('TRACK_TO'); _c.name = 'AutoTrack.001'
_c.target = ob_goldnugget3
ob_sun.location = (-2.949, 0.0, 6.419)
ob_sun.rotation_euler = (0.02779, -0.3234, -0.04603)
ob_sun.lineart.crease_threshold = 0.0
ob_lamp.location = (2.669, 1.005, 1.791)
ob_lamp.rotation_euler = (0.6503, 0.05522, 1.866)
ob_lamp.lock_rotations_4d = False
ob_lamp.empty_display_type = 'ARROWS'
ob_lamp.color = (0.0, 0.0, 0.0, 0.0)
ob_lamp.lineart.crease_threshold = 0.0
ob_goldnugget1.location = (1.994, -0.134, -0.469)
ob_goldnugget1.rotation_euler = (3.282, 3.466, 3.02)
ob_goldnugget1.scale = (0.9684, 1.123, 0.6781)
ob_goldnugget1.lineart.crease_threshold = 0.0
ob_goldnugget.location = (-0.7769, -0.7272, -0.6515)
ob_goldnugget.rotation_euler = (-0.0, 3.142, 1.094)
ob_goldnugget.scale = (1.0, 1.129, 1.0)
ob_goldnugget.lineart.crease_threshold = 0.0
ob_goldnugget2.location = (-2.192, -2.135, 0.2214)
ob_goldnugget2.rotation_euler = (0.0, -0.0, 0.4263)
ob_goldnugget2.lineart.crease_threshold = 0.0

# ---- collection membership
col_collection_1.objects.link(ob_lamp_003)
col_collection_1.objects.link(ob_lamp_001)
col_collection_1.objects.link(ob_goldnugget3)
col_collection_1.objects.link(ob_lamp_002)
col_collection_1.objects.link(ob_camera)
col_collection_1.objects.link(ob_sun)
col_collection_1.objects.link(ob_lamp)
col_collection_6.objects.link(ob_goldnugget1)
col_collection_6.objects.link(ob_goldnugget)
col_collection_6.objects.link(ob_goldnugget2)

# ---- scene / render settings (as saved in the file)
scene.camera = ob_camera
scene.frame_start = 1; scene.frame_end = 250; scene.frame_set(0)
scene.render.engine = 'BLENDER_EEVEE_NEXT'
scene.render.dither_intensity = 0.0
scene.cycles.use_denoising = False
scene.cycles.samples = 128
scene.cycles.sampling_pattern = 'TABULATED_SOBOL'
scene.cycles.use_adaptive_sampling = False
scene.cycles.use_light_tree = False
scene.cycles.blur_glossy = 0.0
scene.cycles.sample_clamp_indirect = 0.0
scene.view_settings.view_transform = 'Standard'
bpy.context.view_layer.update()
